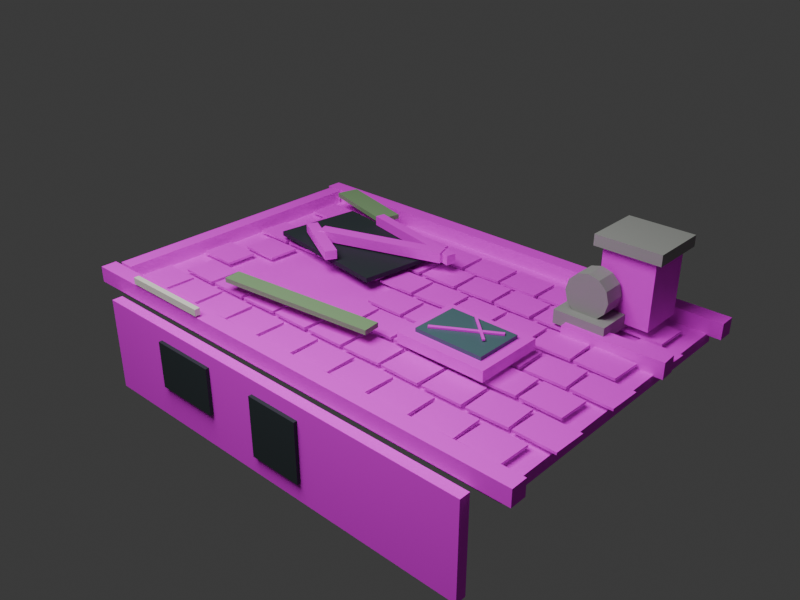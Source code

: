 # Source: flooded_roof_modern_v01.blend  (saved by Blender 5.1.30; exported with 4.5.12 LTS)
import bpy
from mathutils import Matrix  # noqa: F401  (used for matrix-valued properties, if any)

bpy.ops.wm.read_factory_settings(use_empty=True)
scene = bpy.context.scene
scene.name = 'Scene'

# ---- collections
col_collection = bpy.data.collections.new('Collection'); scene.collection.children.link(col_collection)

# ---- images (referenced by path relative to the original .blend; pixels are not part of the script)
import os
ASSET_DIR = os.environ.get("B2B_ASSET_DIR", "")  # directory of the original .blend (textures are referenced by path, not embedded)
HERE = os.path.dirname(os.path.abspath(__file__))  # packed textures are extracted next to this script under _unpacked/

def load_image(name, relpath, width, height, colorspace="sRGB"):
    """Load a texture the original file referenced (path relative to the .blend, or extracted next to this script)."""
    p = next((c for c in (os.path.join(HERE, relpath), os.path.join(ASSET_DIR, relpath)) if relpath and os.path.exists(c)), "")
    if p:
        img = bpy.data.images.load(p, check_existing=True)
        img.name = name
    else:  # same state as the original file: an image datablock whose file is absent (Cycles renders it pink)
        img = bpy.data.images.new(name, width, height)
        img.source = "FILE"
        img.filepath = "//" + (relpath or name)
    img.colorspace_settings.name = colorspace
    return img
img_roof_slate_grime_v01_png = load_image('roof_slate_grime_v01.png', 'roof_slate_grime_v01.png', 1024, 1024, 'sRGB')
img_wet_concrete_grime_v01_png = load_image('wet_concrete_grime_v01.png', 'wet_concrete_grime_v01.png', 1024, 1024, 'sRGB')
img_rusted_pole_grime_v01_png = load_image('rusted_pole_grime_v01.png', 'rusted_pole_grime_v01.png', 1024, 1024, 'sRGB')

# ---- materials (node trees are filled in below, after node groups)
mat_slate_roof_tile_grime = bpy.data.materials.new('slate roof tile grime')
mat_slate_roof_tile_grime.diffuse_color = (0.11, 0.18, 0.2, 1.0)
mat_wet_cracked_concrete = bpy.data.materials.new('wet cracked concrete')
mat_wet_cracked_concrete.diffuse_color = (0.28, 0.34, 0.35, 1.0)
mat_black_roof_void = bpy.data.materials.new('black roof void')
mat_black_roof_void.diffuse_color = (0.02, 0.03, 0.035, 1.0)
mat_rotted_exposed_wood = bpy.data.materials.new('rotted exposed wood')
mat_rotted_exposed_wood.diffuse_color = (0.22, 0.14, 0.09, 1.0)
mat_dark_broken_skylight_glass = bpy.data.materials.new('dark broken skylight glass')
mat_dark_broken_skylight_glass.diffuse_color = (0.08, 0.16, 0.18, 0.72)
mat_wet_oxidized_metal = bpy.data.materials.new('wet oxidized metal')
mat_wet_oxidized_metal.diffuse_color = (0.32, 0.33, 0.31, 1.0)
mat_moss_algae_streaks = bpy.data.materials.new('moss algae streaks')
mat_moss_algae_streaks.diffuse_color = (0.22, 0.37, 0.18, 1.0)
mat_white_mineral_crust = bpy.data.materials.new('white mineral crust')
mat_white_mineral_crust.diffuse_color = (0.78, 0.78, 0.68, 1.0)

# ---- material node trees
mat_slate_roof_tile_grime.use_nodes = True; mat_slate_roof_tile_grime.node_tree.nodes.clear()
_N = mat_slate_roof_tile_grime.node_tree.nodes; _L = mat_slate_roof_tile_grime.node_tree.links
n0 = _N.new('ShaderNodeBsdfPrincipled'); n0.name = 'Principled BSDF'; n0.location = (-200, 100)
n0.inputs[2].default_value = 0.82
n1 = _N.new('ShaderNodeOutputMaterial'); n1.name = 'Material Output'; n1.location = (200, 100)
n2 = _N.new('ShaderNodeTexCoord'); n2.name = 'Texture Coordinate'; n2.location = (0, 0)
n3 = _N.new('ShaderNodeTexImage'); n3.name = 'Image Texture'; n3.location = (0, 0)
n3.image = img_roof_slate_grime_v01_png
_L.new(n0.outputs[0], n1.inputs[0])
_L.new(n2.outputs[0], n3.inputs[0])
_L.new(n3.outputs[0], n0.inputs[0])
n1.is_active_output = True
mat_wet_cracked_concrete.use_nodes = True; mat_wet_cracked_concrete.node_tree.nodes.clear()
_N = mat_wet_cracked_concrete.node_tree.nodes; _L = mat_wet_cracked_concrete.node_tree.links
n0 = _N.new('ShaderNodeBsdfPrincipled'); n0.name = 'Principled BSDF'; n0.location = (-200, 100)
n0.inputs[2].default_value = 0.82
n1 = _N.new('ShaderNodeOutputMaterial'); n1.name = 'Material Output'; n1.location = (200, 100)
n2 = _N.new('ShaderNodeTexCoord'); n2.name = 'Texture Coordinate'; n2.location = (0, 0)
n3 = _N.new('ShaderNodeTexImage'); n3.name = 'Image Texture'; n3.location = (0, 0)
n3.image = img_wet_concrete_grime_v01_png
_L.new(n0.outputs[0], n1.inputs[0])
_L.new(n2.outputs[0], n3.inputs[0])
_L.new(n3.outputs[0], n0.inputs[0])
n1.is_active_output = True
mat_black_roof_void.use_nodes = True; mat_black_roof_void.node_tree.nodes.clear()
_N = mat_black_roof_void.node_tree.nodes; _L = mat_black_roof_void.node_tree.links
n0 = _N.new('ShaderNodeBsdfPrincipled'); n0.name = 'Principled BSDF'; n0.location = (-200, 100)
n0.inputs[0].default_value = (0.02, 0.03, 0.035, 1.0)
n0.inputs[2].default_value = 0.75
n1 = _N.new('ShaderNodeOutputMaterial'); n1.name = 'Material Output'; n1.location = (200, 100)
_L.new(n0.outputs[0], n1.inputs[0])
n1.is_active_output = True
mat_rotted_exposed_wood.use_nodes = True; mat_rotted_exposed_wood.node_tree.nodes.clear()
_N = mat_rotted_exposed_wood.node_tree.nodes; _L = mat_rotted_exposed_wood.node_tree.links
n0 = _N.new('ShaderNodeBsdfPrincipled'); n0.name = 'Principled BSDF'; n0.location = (-200, 100)
n0.inputs[2].default_value = 0.82
n1 = _N.new('ShaderNodeOutputMaterial'); n1.name = 'Material Output'; n1.location = (200, 100)
n2 = _N.new('ShaderNodeTexCoord'); n2.name = 'Texture Coordinate'; n2.location = (0, 0)
n3 = _N.new('ShaderNodeTexImage'); n3.name = 'Image Texture'; n3.location = (0, 0)
n3.image = img_rusted_pole_grime_v01_png
_L.new(n0.outputs[0], n1.inputs[0])
_L.new(n2.outputs[0], n3.inputs[0])
_L.new(n3.outputs[0], n0.inputs[0])
n1.is_active_output = True
mat_dark_broken_skylight_glass.use_nodes = True; mat_dark_broken_skylight_glass.node_tree.nodes.clear()
_N = mat_dark_broken_skylight_glass.node_tree.nodes; _L = mat_dark_broken_skylight_glass.node_tree.links
n0 = _N.new('ShaderNodeBsdfPrincipled'); n0.name = 'Principled BSDF'; n0.location = (-200, 100)
n0.inputs[0].default_value = (0.08, 0.16, 0.18, 0.72)
n0.inputs[2].default_value = 0.35
n1 = _N.new('ShaderNodeOutputMaterial'); n1.name = 'Material Output'; n1.location = (200, 100)
_L.new(n0.outputs[0], n1.inputs[0])
n1.is_active_output = True
mat_wet_oxidized_metal.use_nodes = True; mat_wet_oxidized_metal.node_tree.nodes.clear()
_N = mat_wet_oxidized_metal.node_tree.nodes; _L = mat_wet_oxidized_metal.node_tree.links
n0 = _N.new('ShaderNodeBsdfPrincipled'); n0.name = 'Principled BSDF'; n0.location = (-200, 100)
n0.inputs[0].default_value = (0.32, 0.33, 0.31, 1.0)
n0.inputs[2].default_value = 0.75
n1 = _N.new('ShaderNodeOutputMaterial'); n1.name = 'Material Output'; n1.location = (200, 100)
_L.new(n0.outputs[0], n1.inputs[0])
n1.is_active_output = True
mat_moss_algae_streaks.use_nodes = True; mat_moss_algae_streaks.node_tree.nodes.clear()
_N = mat_moss_algae_streaks.node_tree.nodes; _L = mat_moss_algae_streaks.node_tree.links
n0 = _N.new('ShaderNodeBsdfPrincipled'); n0.name = 'Principled BSDF'; n0.location = (-200, 100)
n0.inputs[0].default_value = (0.22, 0.37, 0.18, 1.0)
n0.inputs[2].default_value = 0.75
n1 = _N.new('ShaderNodeOutputMaterial'); n1.name = 'Material Output'; n1.location = (200, 100)
_L.new(n0.outputs[0], n1.inputs[0])
n1.is_active_output = True
mat_white_mineral_crust.use_nodes = True; mat_white_mineral_crust.node_tree.nodes.clear()
_N = mat_white_mineral_crust.node_tree.nodes; _L = mat_white_mineral_crust.node_tree.links
n0 = _N.new('ShaderNodeBsdfPrincipled'); n0.name = 'Principled BSDF'; n0.location = (-200, 100)
n0.inputs[0].default_value = (0.78, 0.78, 0.68, 1.0)
n0.inputs[2].default_value = 0.75
n1 = _N.new('ShaderNodeOutputMaterial'); n1.name = 'Material Output'; n1.location = (200, 100)
_L.new(n0.outputs[0], n1.inputs[0])
n1.is_active_output = True

# ---- world
world_world = bpy.data.worlds.new('World'); scene.world = world_world
world_world.use_nodes = True; world_world.node_tree.nodes.clear()
_N = world_world.node_tree.nodes; _L = world_world.node_tree.links
n0 = _N.new('ShaderNodeOutputWorld'); n0.name = 'World Output'; n0.location = (200, 100)
n1 = _N.new('ShaderNodeBackground'); n1.name = 'Background'; n1.location = (-200, 100)
n1.inputs[0].default_value = (0.05088, 0.05088, 0.05088, 1.0)
_L.new(n1.outputs[0], n0.inputs[0])
n0.is_active_output = True
world_world.color = (0.05088, 0.05088, 0.05088)
world_world.sun_shadow_jitter_overblur = 0.0

# ---- cameras
cam_camera_001 = bpy.data.cameras.new('Camera.001')
cam_camera_001.lens = 42.0

# ---- lights
light_area = bpy.data.lights.new('Area', 'AREA')
light_area.energy = 450.0
light_area.size = 4.0
light_area.size_y = 1.0

# ---- meshes
me_cube_001 = bpy.data.meshes.new('Cube.001')
me_cube_001.from_pydata([(-1.75, -1.125, -0.04), (-1.75, -1.125, 0.04), (-1.75, 1.125, -0.04), (-1.75, 1.125, 0.04), (1.75, -1.125, -0.04), (1.75, -1.125, 0.04), (1.75, 1.125, -0.04), (1.75, 1.125, 0.04)], [], [(0, 1, 3, 2), (2, 3, 7, 6), (6, 7, 5, 4), (4, 5, 1, 0), (2, 6, 4, 0), (7, 3, 1, 5)])
_uv = me_cube_001.uv_layers.new(name='UVMap')
_uv.uv.foreach_set('vector', [0.375, 0.0, 0.625, 0.0, 0.625, 0.25, 0.375, 0.25, 0.375, 0.25, 0.625, 0.25, 0.625, 0.5, 0.375, 0.5, 0.375, 0.5, 0.625, 0.5, 0.625, 0.75, 0.375, 0.75, 0.375, 0.75, 0.625, 0.75, 0.625, 1.0, 0.375, 1.0, 0.125, 0.5, 0.375, 0.5, 0.375, 0.75, 0.125, 0.75, 0.625, 0.5, 0.875, 0.5, 0.875, 0.75, 0.625, 0.75])
me_cube_001.materials.append(mat_slate_roof_tile_grime)
me_cube_001.update()
me_cube_002 = bpy.data.meshes.new('Cube.002')
me_cube_002.from_pydata([(-0.15, -0.12, -0.009), (-0.15, -0.12, 0.009), (-0.15, 0.12, -0.009), (-0.15, 0.12, 0.009), (0.15, -0.12, -0.009), (0.15, -0.12, 0.009), (0.15, 0.12, -0.009), (0.15, 0.12, 0.009)], [], [(0, 1, 3, 2), (2, 3, 7, 6), (6, 7, 5, 4), (4, 5, 1, 0), (2, 6, 4, 0), (7, 3, 1, 5)])
_uv = me_cube_002.uv_layers.new(name='UVMap')
_uv.uv.foreach_set('vector', [0.375, 0.0, 0.625, 0.0, 0.625, 0.25, 0.375, 0.25, 0.375, 0.25, 0.625, 0.25, 0.625, 0.5, 0.375, 0.5, 0.375, 0.5, 0.625, 0.5, 0.625, 0.75, 0.375, 0.75, 0.375, 0.75, 0.625, 0.75, 0.625, 1.0, 0.375, 1.0, 0.125, 0.5, 0.375, 0.5, 0.375, 0.75, 0.125, 0.75, 0.625, 0.5, 0.875, 0.5, 0.875, 0.75, 0.625, 0.75])
me_cube_002.materials.append(mat_slate_roof_tile_grime)
me_cube_002.update()
me_cube_003 = bpy.data.meshes.new('Cube.003')
me_cube_003.from_pydata([(-0.15, -0.12, -0.009), (-0.15, -0.12, 0.009), (-0.15, 0.12, -0.009), (-0.15, 0.12, 0.009), (0.15, -0.12, -0.009), (0.15, -0.12, 0.009), (0.15, 0.12, -0.009), (0.15, 0.12, 0.009)], [], [(0, 1, 3, 2), (2, 3, 7, 6), (6, 7, 5, 4), (4, 5, 1, 0), (2, 6, 4, 0), (7, 3, 1, 5)])
_uv = me_cube_003.uv_layers.new(name='UVMap')
_uv.uv.foreach_set('vector', [0.375, 0.0, 0.625, 0.0, 0.625, 0.25, 0.375, 0.25, 0.375, 0.25, 0.625, 0.25, 0.625, 0.5, 0.375, 0.5, 0.375, 0.5, 0.625, 0.5, 0.625, 0.75, 0.375, 0.75, 0.375, 0.75, 0.625, 0.75, 0.625, 1.0, 0.375, 1.0, 0.125, 0.5, 0.375, 0.5, 0.375, 0.75, 0.125, 0.75, 0.625, 0.5, 0.875, 0.5, 0.875, 0.75, 0.625, 0.75])
me_cube_003.materials.append(mat_slate_roof_tile_grime)
me_cube_003.update()
me_cube_004 = bpy.data.meshes.new('Cube.004')
me_cube_004.from_pydata([(-0.15, -0.12, -0.009), (-0.15, -0.12, 0.009), (-0.15, 0.12, -0.009), (-0.15, 0.12, 0.009), (0.15, -0.12, -0.009), (0.15, -0.12, 0.009), (0.15, 0.12, -0.009), (0.15, 0.12, 0.009)], [], [(0, 1, 3, 2), (2, 3, 7, 6), (6, 7, 5, 4), (4, 5, 1, 0), (2, 6, 4, 0), (7, 3, 1, 5)])
_uv = me_cube_004.uv_layers.new(name='UVMap')
_uv.uv.foreach_set('vector', [0.375, 0.0, 0.625, 0.0, 0.625, 0.25, 0.375, 0.25, 0.375, 0.25, 0.625, 0.25, 0.625, 0.5, 0.375, 0.5, 0.375, 0.5, 0.625, 0.5, 0.625, 0.75, 0.375, 0.75, 0.375, 0.75, 0.625, 0.75, 0.625, 1.0, 0.375, 1.0, 0.125, 0.5, 0.375, 0.5, 0.375, 0.75, 0.125, 0.75, 0.625, 0.5, 0.875, 0.5, 0.875, 0.75, 0.625, 0.75])
me_cube_004.materials.append(mat_slate_roof_tile_grime)
me_cube_004.update()
me_cube_005 = bpy.data.meshes.new('Cube.005')
me_cube_005.from_pydata([(-0.15, -0.12, -0.009), (-0.15, -0.12, 0.009), (-0.15, 0.12, -0.009), (-0.15, 0.12, 0.009), (0.15, -0.12, -0.009), (0.15, -0.12, 0.009), (0.15, 0.12, -0.009), (0.15, 0.12, 0.009)], [], [(0, 1, 3, 2), (2, 3, 7, 6), (6, 7, 5, 4), (4, 5, 1, 0), (2, 6, 4, 0), (7, 3, 1, 5)])
_uv = me_cube_005.uv_layers.new(name='UVMap')
_uv.uv.foreach_set('vector', [0.375, 0.0, 0.625, 0.0, 0.625, 0.25, 0.375, 0.25, 0.375, 0.25, 0.625, 0.25, 0.625, 0.5, 0.375, 0.5, 0.375, 0.5, 0.625, 0.5, 0.625, 0.75, 0.375, 0.75, 0.375, 0.75, 0.625, 0.75, 0.625, 1.0, 0.375, 1.0, 0.125, 0.5, 0.375, 0.5, 0.375, 0.75, 0.125, 0.75, 0.625, 0.5, 0.875, 0.5, 0.875, 0.75, 0.625, 0.75])
me_cube_005.materials.append(mat_slate_roof_tile_grime)
me_cube_005.update()
me_cube_006 = bpy.data.meshes.new('Cube.006')
me_cube_006.from_pydata([(-0.15, -0.12, -0.009), (-0.15, -0.12, 0.009), (-0.15, 0.12, -0.009), (-0.15, 0.12, 0.009), (0.15, -0.12, -0.009), (0.15, -0.12, 0.009), (0.15, 0.12, -0.009), (0.15, 0.12, 0.009)], [], [(0, 1, 3, 2), (2, 3, 7, 6), (6, 7, 5, 4), (4, 5, 1, 0), (2, 6, 4, 0), (7, 3, 1, 5)])
_uv = me_cube_006.uv_layers.new(name='UVMap')
_uv.uv.foreach_set('vector', [0.375, 0.0, 0.625, 0.0, 0.625, 0.25, 0.375, 0.25, 0.375, 0.25, 0.625, 0.25, 0.625, 0.5, 0.375, 0.5, 0.375, 0.5, 0.625, 0.5, 0.625, 0.75, 0.375, 0.75, 0.375, 0.75, 0.625, 0.75, 0.625, 1.0, 0.375, 1.0, 0.125, 0.5, 0.375, 0.5, 0.375, 0.75, 0.125, 0.75, 0.625, 0.5, 0.875, 0.5, 0.875, 0.75, 0.625, 0.75])
me_cube_006.materials.append(mat_slate_roof_tile_grime)
me_cube_006.update()
me_cube_007 = bpy.data.meshes.new('Cube.007')
me_cube_007.from_pydata([(-0.15, -0.12, -0.009), (-0.15, -0.12, 0.009), (-0.15, 0.12, -0.009), (-0.15, 0.12, 0.009), (0.15, -0.12, -0.009), (0.15, -0.12, 0.009), (0.15, 0.12, -0.009), (0.15, 0.12, 0.009)], [], [(0, 1, 3, 2), (2, 3, 7, 6), (6, 7, 5, 4), (4, 5, 1, 0), (2, 6, 4, 0), (7, 3, 1, 5)])
_uv = me_cube_007.uv_layers.new(name='UVMap')
_uv.uv.foreach_set('vector', [0.375, 0.0, 0.625, 0.0, 0.625, 0.25, 0.375, 0.25, 0.375, 0.25, 0.625, 0.25, 0.625, 0.5, 0.375, 0.5, 0.375, 0.5, 0.625, 0.5, 0.625, 0.75, 0.375, 0.75, 0.375, 0.75, 0.625, 0.75, 0.625, 1.0, 0.375, 1.0, 0.125, 0.5, 0.375, 0.5, 0.375, 0.75, 0.125, 0.75, 0.625, 0.5, 0.875, 0.5, 0.875, 0.75, 0.625, 0.75])
me_cube_007.materials.append(mat_slate_roof_tile_grime)
me_cube_007.update()
me_cube_008 = bpy.data.meshes.new('Cube.008')
me_cube_008.from_pydata([(-0.15, -0.12, -0.009), (-0.15, -0.12, 0.009), (-0.15, 0.12, -0.009), (-0.15, 0.12, 0.009), (0.15, -0.12, -0.009), (0.15, -0.12, 0.009), (0.15, 0.12, -0.009), (0.15, 0.12, 0.009)], [], [(0, 1, 3, 2), (2, 3, 7, 6), (6, 7, 5, 4), (4, 5, 1, 0), (2, 6, 4, 0), (7, 3, 1, 5)])
_uv = me_cube_008.uv_layers.new(name='UVMap')
_uv.uv.foreach_set('vector', [0.375, 0.0, 0.625, 0.0, 0.625, 0.25, 0.375, 0.25, 0.375, 0.25, 0.625, 0.25, 0.625, 0.5, 0.375, 0.5, 0.375, 0.5, 0.625, 0.5, 0.625, 0.75, 0.375, 0.75, 0.375, 0.75, 0.625, 0.75, 0.625, 1.0, 0.375, 1.0, 0.125, 0.5, 0.375, 0.5, 0.375, 0.75, 0.125, 0.75, 0.625, 0.5, 0.875, 0.5, 0.875, 0.75, 0.625, 0.75])
me_cube_008.materials.append(mat_slate_roof_tile_grime)
me_cube_008.update()
me_cube_009 = bpy.data.meshes.new('Cube.009')
me_cube_009.from_pydata([(-0.15, -0.12, -0.009), (-0.15, -0.12, 0.009), (-0.15, 0.12, -0.009), (-0.15, 0.12, 0.009), (0.15, -0.12, -0.009), (0.15, -0.12, 0.009), (0.15, 0.12, -0.009), (0.15, 0.12, 0.009)], [], [(0, 1, 3, 2), (2, 3, 7, 6), (6, 7, 5, 4), (4, 5, 1, 0), (2, 6, 4, 0), (7, 3, 1, 5)])
_uv = me_cube_009.uv_layers.new(name='UVMap')
_uv.uv.foreach_set('vector', [0.375, 0.0, 0.625, 0.0, 0.625, 0.25, 0.375, 0.25, 0.375, 0.25, 0.625, 0.25, 0.625, 0.5, 0.375, 0.5, 0.375, 0.5, 0.625, 0.5, 0.625, 0.75, 0.375, 0.75, 0.375, 0.75, 0.625, 0.75, 0.625, 1.0, 0.375, 1.0, 0.125, 0.5, 0.375, 0.5, 0.375, 0.75, 0.125, 0.75, 0.625, 0.5, 0.875, 0.5, 0.875, 0.75, 0.625, 0.75])
me_cube_009.materials.append(mat_slate_roof_tile_grime)
me_cube_009.update()
me_cube_010 = bpy.data.meshes.new('Cube.010')
me_cube_010.from_pydata([(-0.15, -0.12, -0.009), (-0.15, -0.12, 0.009), (-0.15, 0.12, -0.009), (-0.15, 0.12, 0.009), (0.15, -0.12, -0.009), (0.15, -0.12, 0.009), (0.15, 0.12, -0.009), (0.15, 0.12, 0.009)], [], [(0, 1, 3, 2), (2, 3, 7, 6), (6, 7, 5, 4), (4, 5, 1, 0), (2, 6, 4, 0), (7, 3, 1, 5)])
_uv = me_cube_010.uv_layers.new(name='UVMap')
_uv.uv.foreach_set('vector', [0.375, 0.0, 0.625, 0.0, 0.625, 0.25, 0.375, 0.25, 0.375, 0.25, 0.625, 0.25, 0.625, 0.5, 0.375, 0.5, 0.375, 0.5, 0.625, 0.5, 0.625, 0.75, 0.375, 0.75, 0.375, 0.75, 0.625, 0.75, 0.625, 1.0, 0.375, 1.0, 0.125, 0.5, 0.375, 0.5, 0.375, 0.75, 0.125, 0.75, 0.625, 0.5, 0.875, 0.5, 0.875, 0.75, 0.625, 0.75])
me_cube_010.materials.append(mat_slate_roof_tile_grime)
me_cube_010.update()
me_cube_011 = bpy.data.meshes.new('Cube.011')
me_cube_011.from_pydata([(-0.15, -0.12, -0.009), (-0.15, -0.12, 0.009), (-0.15, 0.12, -0.009), (-0.15, 0.12, 0.009), (0.15, -0.12, -0.009), (0.15, -0.12, 0.009), (0.15, 0.12, -0.009), (0.15, 0.12, 0.009)], [], [(0, 1, 3, 2), (2, 3, 7, 6), (6, 7, 5, 4), (4, 5, 1, 0), (2, 6, 4, 0), (7, 3, 1, 5)])
_uv = me_cube_011.uv_layers.new(name='UVMap')
_uv.uv.foreach_set('vector', [0.375, 0.0, 0.625, 0.0, 0.625, 0.25, 0.375, 0.25, 0.375, 0.25, 0.625, 0.25, 0.625, 0.5, 0.375, 0.5, 0.375, 0.5, 0.625, 0.5, 0.625, 0.75, 0.375, 0.75, 0.375, 0.75, 0.625, 0.75, 0.625, 1.0, 0.375, 1.0, 0.125, 0.5, 0.375, 0.5, 0.375, 0.75, 0.125, 0.75, 0.625, 0.5, 0.875, 0.5, 0.875, 0.75, 0.625, 0.75])
me_cube_011.materials.append(mat_slate_roof_tile_grime)
me_cube_011.update()
me_cube_012 = bpy.data.meshes.new('Cube.012')
me_cube_012.from_pydata([(-0.15, -0.12, -0.009), (-0.15, -0.12, 0.009), (-0.15, 0.12, -0.009), (-0.15, 0.12, 0.009), (0.15, -0.12, -0.009), (0.15, -0.12, 0.009), (0.15, 0.12, -0.009), (0.15, 0.12, 0.009)], [], [(0, 1, 3, 2), (2, 3, 7, 6), (6, 7, 5, 4), (4, 5, 1, 0), (2, 6, 4, 0), (7, 3, 1, 5)])
_uv = me_cube_012.uv_layers.new(name='UVMap')
_uv.uv.foreach_set('vector', [0.375, 0.0, 0.625, 0.0, 0.625, 0.25, 0.375, 0.25, 0.375, 0.25, 0.625, 0.25, 0.625, 0.5, 0.375, 0.5, 0.375, 0.5, 0.625, 0.5, 0.625, 0.75, 0.375, 0.75, 0.375, 0.75, 0.625, 0.75, 0.625, 1.0, 0.375, 1.0, 0.125, 0.5, 0.375, 0.5, 0.375, 0.75, 0.125, 0.75, 0.625, 0.5, 0.875, 0.5, 0.875, 0.75, 0.625, 0.75])
me_cube_012.materials.append(mat_slate_roof_tile_grime)
me_cube_012.update()
me_cube_013 = bpy.data.meshes.new('Cube.013')
me_cube_013.from_pydata([(-0.15, -0.12, -0.009), (-0.15, -0.12, 0.009), (-0.15, 0.12, -0.009), (-0.15, 0.12, 0.009), (0.15, -0.12, -0.009), (0.15, -0.12, 0.009), (0.15, 0.12, -0.009), (0.15, 0.12, 0.009)], [], [(0, 1, 3, 2), (2, 3, 7, 6), (6, 7, 5, 4), (4, 5, 1, 0), (2, 6, 4, 0), (7, 3, 1, 5)])
_uv = me_cube_013.uv_layers.new(name='UVMap')
_uv.uv.foreach_set('vector', [0.375, 0.0, 0.625, 0.0, 0.625, 0.25, 0.375, 0.25, 0.375, 0.25, 0.625, 0.25, 0.625, 0.5, 0.375, 0.5, 0.375, 0.5, 0.625, 0.5, 0.625, 0.75, 0.375, 0.75, 0.375, 0.75, 0.625, 0.75, 0.625, 1.0, 0.375, 1.0, 0.125, 0.5, 0.375, 0.5, 0.375, 0.75, 0.125, 0.75, 0.625, 0.5, 0.875, 0.5, 0.875, 0.75, 0.625, 0.75])
me_cube_013.materials.append(mat_slate_roof_tile_grime)
me_cube_013.update()
me_cube_014 = bpy.data.meshes.new('Cube.014')
me_cube_014.from_pydata([(-0.15, -0.12, -0.009), (-0.15, -0.12, 0.009), (-0.15, 0.12, -0.009), (-0.15, 0.12, 0.009), (0.15, -0.12, -0.009), (0.15, -0.12, 0.009), (0.15, 0.12, -0.009), (0.15, 0.12, 0.009)], [], [(0, 1, 3, 2), (2, 3, 7, 6), (6, 7, 5, 4), (4, 5, 1, 0), (2, 6, 4, 0), (7, 3, 1, 5)])
_uv = me_cube_014.uv_layers.new(name='UVMap')
_uv.uv.foreach_set('vector', [0.375, 0.0, 0.625, 0.0, 0.625, 0.25, 0.375, 0.25, 0.375, 0.25, 0.625, 0.25, 0.625, 0.5, 0.375, 0.5, 0.375, 0.5, 0.625, 0.5, 0.625, 0.75, 0.375, 0.75, 0.375, 0.75, 0.625, 0.75, 0.625, 1.0, 0.375, 1.0, 0.125, 0.5, 0.375, 0.5, 0.375, 0.75, 0.125, 0.75, 0.625, 0.5, 0.875, 0.5, 0.875, 0.75, 0.625, 0.75])
me_cube_014.materials.append(mat_slate_roof_tile_grime)
me_cube_014.update()
me_cube_015 = bpy.data.meshes.new('Cube.015')
me_cube_015.from_pydata([(-0.15, -0.12, -0.009), (-0.15, -0.12, 0.009), (-0.15, 0.12, -0.009), (-0.15, 0.12, 0.009), (0.15, -0.12, -0.009), (0.15, -0.12, 0.009), (0.15, 0.12, -0.009), (0.15, 0.12, 0.009)], [], [(0, 1, 3, 2), (2, 3, 7, 6), (6, 7, 5, 4), (4, 5, 1, 0), (2, 6, 4, 0), (7, 3, 1, 5)])
_uv = me_cube_015.uv_layers.new(name='UVMap')
_uv.uv.foreach_set('vector', [0.375, 0.0, 0.625, 0.0, 0.625, 0.25, 0.375, 0.25, 0.375, 0.25, 0.625, 0.25, 0.625, 0.5, 0.375, 0.5, 0.375, 0.5, 0.625, 0.5, 0.625, 0.75, 0.375, 0.75, 0.375, 0.75, 0.625, 0.75, 0.625, 1.0, 0.375, 1.0, 0.125, 0.5, 0.375, 0.5, 0.375, 0.75, 0.125, 0.75, 0.625, 0.5, 0.875, 0.5, 0.875, 0.75, 0.625, 0.75])
me_cube_015.materials.append(mat_slate_roof_tile_grime)
me_cube_015.update()
me_cube_016 = bpy.data.meshes.new('Cube.016')
me_cube_016.from_pydata([(-0.15, -0.12, -0.009), (-0.15, -0.12, 0.009), (-0.15, 0.12, -0.009), (-0.15, 0.12, 0.009), (0.15, -0.12, -0.009), (0.15, -0.12, 0.009), (0.15, 0.12, -0.009), (0.15, 0.12, 0.009)], [], [(0, 1, 3, 2), (2, 3, 7, 6), (6, 7, 5, 4), (4, 5, 1, 0), (2, 6, 4, 0), (7, 3, 1, 5)])
_uv = me_cube_016.uv_layers.new(name='UVMap')
_uv.uv.foreach_set('vector', [0.375, 0.0, 0.625, 0.0, 0.625, 0.25, 0.375, 0.25, 0.375, 0.25, 0.625, 0.25, 0.625, 0.5, 0.375, 0.5, 0.375, 0.5, 0.625, 0.5, 0.625, 0.75, 0.375, 0.75, 0.375, 0.75, 0.625, 0.75, 0.625, 1.0, 0.375, 1.0, 0.125, 0.5, 0.375, 0.5, 0.375, 0.75, 0.125, 0.75, 0.625, 0.5, 0.875, 0.5, 0.875, 0.75, 0.625, 0.75])
me_cube_016.materials.append(mat_slate_roof_tile_grime)
me_cube_016.update()
me_cube_017 = bpy.data.meshes.new('Cube.017')
me_cube_017.from_pydata([(-0.15, -0.12, -0.009), (-0.15, -0.12, 0.009), (-0.15, 0.12, -0.009), (-0.15, 0.12, 0.009), (0.15, -0.12, -0.009), (0.15, -0.12, 0.009), (0.15, 0.12, -0.009), (0.15, 0.12, 0.009)], [], [(0, 1, 3, 2), (2, 3, 7, 6), (6, 7, 5, 4), (4, 5, 1, 0), (2, 6, 4, 0), (7, 3, 1, 5)])
_uv = me_cube_017.uv_layers.new(name='UVMap')
_uv.uv.foreach_set('vector', [0.375, 0.0, 0.625, 0.0, 0.625, 0.25, 0.375, 0.25, 0.375, 0.25, 0.625, 0.25, 0.625, 0.5, 0.375, 0.5, 0.375, 0.5, 0.625, 0.5, 0.625, 0.75, 0.375, 0.75, 0.375, 0.75, 0.625, 0.75, 0.625, 1.0, 0.375, 1.0, 0.125, 0.5, 0.375, 0.5, 0.375, 0.75, 0.125, 0.75, 0.625, 0.5, 0.875, 0.5, 0.875, 0.75, 0.625, 0.75])
me_cube_017.materials.append(mat_slate_roof_tile_grime)
me_cube_017.update()
me_cube_018 = bpy.data.meshes.new('Cube.018')
me_cube_018.from_pydata([(-0.15, -0.12, -0.009), (-0.15, -0.12, 0.009), (-0.15, 0.12, -0.009), (-0.15, 0.12, 0.009), (0.15, -0.12, -0.009), (0.15, -0.12, 0.009), (0.15, 0.12, -0.009), (0.15, 0.12, 0.009)], [], [(0, 1, 3, 2), (2, 3, 7, 6), (6, 7, 5, 4), (4, 5, 1, 0), (2, 6, 4, 0), (7, 3, 1, 5)])
_uv = me_cube_018.uv_layers.new(name='UVMap')
_uv.uv.foreach_set('vector', [0.375, 0.0, 0.625, 0.0, 0.625, 0.25, 0.375, 0.25, 0.375, 0.25, 0.625, 0.25, 0.625, 0.5, 0.375, 0.5, 0.375, 0.5, 0.625, 0.5, 0.625, 0.75, 0.375, 0.75, 0.375, 0.75, 0.625, 0.75, 0.625, 1.0, 0.375, 1.0, 0.125, 0.5, 0.375, 0.5, 0.375, 0.75, 0.125, 0.75, 0.625, 0.5, 0.875, 0.5, 0.875, 0.75, 0.625, 0.75])
me_cube_018.materials.append(mat_slate_roof_tile_grime)
me_cube_018.update()
me_cube_019 = bpy.data.meshes.new('Cube.019')
me_cube_019.from_pydata([(-0.15, -0.12, -0.009), (-0.15, -0.12, 0.009), (-0.15, 0.12, -0.009), (-0.15, 0.12, 0.009), (0.15, -0.12, -0.009), (0.15, -0.12, 0.009), (0.15, 0.12, -0.009), (0.15, 0.12, 0.009)], [], [(0, 1, 3, 2), (2, 3, 7, 6), (6, 7, 5, 4), (4, 5, 1, 0), (2, 6, 4, 0), (7, 3, 1, 5)])
_uv = me_cube_019.uv_layers.new(name='UVMap')
_uv.uv.foreach_set('vector', [0.375, 0.0, 0.625, 0.0, 0.625, 0.25, 0.375, 0.25, 0.375, 0.25, 0.625, 0.25, 0.625, 0.5, 0.375, 0.5, 0.375, 0.5, 0.625, 0.5, 0.625, 0.75, 0.375, 0.75, 0.375, 0.75, 0.625, 0.75, 0.625, 1.0, 0.375, 1.0, 0.125, 0.5, 0.375, 0.5, 0.375, 0.75, 0.125, 0.75, 0.625, 0.5, 0.875, 0.5, 0.875, 0.75, 0.625, 0.75])
me_cube_019.materials.append(mat_slate_roof_tile_grime)
me_cube_019.update()
me_cube_020 = bpy.data.meshes.new('Cube.020')
me_cube_020.from_pydata([(-0.15, -0.12, -0.009), (-0.15, -0.12, 0.009), (-0.15, 0.12, -0.009), (-0.15, 0.12, 0.009), (0.15, -0.12, -0.009), (0.15, -0.12, 0.009), (0.15, 0.12, -0.009), (0.15, 0.12, 0.009)], [], [(0, 1, 3, 2), (2, 3, 7, 6), (6, 7, 5, 4), (4, 5, 1, 0), (2, 6, 4, 0), (7, 3, 1, 5)])
_uv = me_cube_020.uv_layers.new(name='UVMap')
_uv.uv.foreach_set('vector', [0.375, 0.0, 0.625, 0.0, 0.625, 0.25, 0.375, 0.25, 0.375, 0.25, 0.625, 0.25, 0.625, 0.5, 0.375, 0.5, 0.375, 0.5, 0.625, 0.5, 0.625, 0.75, 0.375, 0.75, 0.375, 0.75, 0.625, 0.75, 0.625, 1.0, 0.375, 1.0, 0.125, 0.5, 0.375, 0.5, 0.375, 0.75, 0.125, 0.75, 0.625, 0.5, 0.875, 0.5, 0.875, 0.75, 0.625, 0.75])
me_cube_020.materials.append(mat_slate_roof_tile_grime)
me_cube_020.update()
me_cube_021 = bpy.data.meshes.new('Cube.021')
me_cube_021.from_pydata([(-0.15, -0.12, -0.009), (-0.15, -0.12, 0.009), (-0.15, 0.12, -0.009), (-0.15, 0.12, 0.009), (0.15, -0.12, -0.009), (0.15, -0.12, 0.009), (0.15, 0.12, -0.009), (0.15, 0.12, 0.009)], [], [(0, 1, 3, 2), (2, 3, 7, 6), (6, 7, 5, 4), (4, 5, 1, 0), (2, 6, 4, 0), (7, 3, 1, 5)])
_uv = me_cube_021.uv_layers.new(name='UVMap')
_uv.uv.foreach_set('vector', [0.375, 0.0, 0.625, 0.0, 0.625, 0.25, 0.375, 0.25, 0.375, 0.25, 0.625, 0.25, 0.625, 0.5, 0.375, 0.5, 0.375, 0.5, 0.625, 0.5, 0.625, 0.75, 0.375, 0.75, 0.375, 0.75, 0.625, 0.75, 0.625, 1.0, 0.375, 1.0, 0.125, 0.5, 0.375, 0.5, 0.375, 0.75, 0.125, 0.75, 0.625, 0.5, 0.875, 0.5, 0.875, 0.75, 0.625, 0.75])
me_cube_021.materials.append(mat_slate_roof_tile_grime)
me_cube_021.update()
me_cube_022 = bpy.data.meshes.new('Cube.022')
me_cube_022.from_pydata([(-0.15, -0.12, -0.009), (-0.15, -0.12, 0.009), (-0.15, 0.12, -0.009), (-0.15, 0.12, 0.009), (0.15, -0.12, -0.009), (0.15, -0.12, 0.009), (0.15, 0.12, -0.009), (0.15, 0.12, 0.009)], [], [(0, 1, 3, 2), (2, 3, 7, 6), (6, 7, 5, 4), (4, 5, 1, 0), (2, 6, 4, 0), (7, 3, 1, 5)])
_uv = me_cube_022.uv_layers.new(name='UVMap')
_uv.uv.foreach_set('vector', [0.375, 0.0, 0.625, 0.0, 0.625, 0.25, 0.375, 0.25, 0.375, 0.25, 0.625, 0.25, 0.625, 0.5, 0.375, 0.5, 0.375, 0.5, 0.625, 0.5, 0.625, 0.75, 0.375, 0.75, 0.375, 0.75, 0.625, 0.75, 0.625, 1.0, 0.375, 1.0, 0.125, 0.5, 0.375, 0.5, 0.375, 0.75, 0.125, 0.75, 0.625, 0.5, 0.875, 0.5, 0.875, 0.75, 0.625, 0.75])
me_cube_022.materials.append(mat_slate_roof_tile_grime)
me_cube_022.update()
me_cube_023 = bpy.data.meshes.new('Cube.023')
me_cube_023.from_pydata([(-0.15, -0.12, -0.009), (-0.15, -0.12, 0.009), (-0.15, 0.12, -0.009), (-0.15, 0.12, 0.009), (0.15, -0.12, -0.009), (0.15, -0.12, 0.009), (0.15, 0.12, -0.009), (0.15, 0.12, 0.009)], [], [(0, 1, 3, 2), (2, 3, 7, 6), (6, 7, 5, 4), (4, 5, 1, 0), (2, 6, 4, 0), (7, 3, 1, 5)])
_uv = me_cube_023.uv_layers.new(name='UVMap')
_uv.uv.foreach_set('vector', [0.375, 0.0, 0.625, 0.0, 0.625, 0.25, 0.375, 0.25, 0.375, 0.25, 0.625, 0.25, 0.625, 0.5, 0.375, 0.5, 0.375, 0.5, 0.625, 0.5, 0.625, 0.75, 0.375, 0.75, 0.375, 0.75, 0.625, 0.75, 0.625, 1.0, 0.375, 1.0, 0.125, 0.5, 0.375, 0.5, 0.375, 0.75, 0.125, 0.75, 0.625, 0.5, 0.875, 0.5, 0.875, 0.75, 0.625, 0.75])
me_cube_023.materials.append(mat_slate_roof_tile_grime)
me_cube_023.update()
me_cube_024 = bpy.data.meshes.new('Cube.024')
me_cube_024.from_pydata([(-0.15, -0.12, -0.009), (-0.15, -0.12, 0.009), (-0.15, 0.12, -0.009), (-0.15, 0.12, 0.009), (0.15, -0.12, -0.009), (0.15, -0.12, 0.009), (0.15, 0.12, -0.009), (0.15, 0.12, 0.009)], [], [(0, 1, 3, 2), (2, 3, 7, 6), (6, 7, 5, 4), (4, 5, 1, 0), (2, 6, 4, 0), (7, 3, 1, 5)])
_uv = me_cube_024.uv_layers.new(name='UVMap')
_uv.uv.foreach_set('vector', [0.375, 0.0, 0.625, 0.0, 0.625, 0.25, 0.375, 0.25, 0.375, 0.25, 0.625, 0.25, 0.625, 0.5, 0.375, 0.5, 0.375, 0.5, 0.625, 0.5, 0.625, 0.75, 0.375, 0.75, 0.375, 0.75, 0.625, 0.75, 0.625, 1.0, 0.375, 1.0, 0.125, 0.5, 0.375, 0.5, 0.375, 0.75, 0.125, 0.75, 0.625, 0.5, 0.875, 0.5, 0.875, 0.75, 0.625, 0.75])
me_cube_024.materials.append(mat_slate_roof_tile_grime)
me_cube_024.update()
me_cube_025 = bpy.data.meshes.new('Cube.025')
me_cube_025.from_pydata([(-0.15, -0.12, -0.009), (-0.15, -0.12, 0.009), (-0.15, 0.12, -0.009), (-0.15, 0.12, 0.009), (0.15, -0.12, -0.009), (0.15, -0.12, 0.009), (0.15, 0.12, -0.009), (0.15, 0.12, 0.009)], [], [(0, 1, 3, 2), (2, 3, 7, 6), (6, 7, 5, 4), (4, 5, 1, 0), (2, 6, 4, 0), (7, 3, 1, 5)])
_uv = me_cube_025.uv_layers.new(name='UVMap')
_uv.uv.foreach_set('vector', [0.375, 0.0, 0.625, 0.0, 0.625, 0.25, 0.375, 0.25, 0.375, 0.25, 0.625, 0.25, 0.625, 0.5, 0.375, 0.5, 0.375, 0.5, 0.625, 0.5, 0.625, 0.75, 0.375, 0.75, 0.375, 0.75, 0.625, 0.75, 0.625, 1.0, 0.375, 1.0, 0.125, 0.5, 0.375, 0.5, 0.375, 0.75, 0.125, 0.75, 0.625, 0.5, 0.875, 0.5, 0.875, 0.75, 0.625, 0.75])
me_cube_025.materials.append(mat_slate_roof_tile_grime)
me_cube_025.update()
me_cube_026 = bpy.data.meshes.new('Cube.026')
me_cube_026.from_pydata([(-0.15, -0.12, -0.009), (-0.15, -0.12, 0.009), (-0.15, 0.12, -0.009), (-0.15, 0.12, 0.009), (0.15, -0.12, -0.009), (0.15, -0.12, 0.009), (0.15, 0.12, -0.009), (0.15, 0.12, 0.009)], [], [(0, 1, 3, 2), (2, 3, 7, 6), (6, 7, 5, 4), (4, 5, 1, 0), (2, 6, 4, 0), (7, 3, 1, 5)])
_uv = me_cube_026.uv_layers.new(name='UVMap')
_uv.uv.foreach_set('vector', [0.375, 0.0, 0.625, 0.0, 0.625, 0.25, 0.375, 0.25, 0.375, 0.25, 0.625, 0.25, 0.625, 0.5, 0.375, 0.5, 0.375, 0.5, 0.625, 0.5, 0.625, 0.75, 0.375, 0.75, 0.375, 0.75, 0.625, 0.75, 0.625, 1.0, 0.375, 1.0, 0.125, 0.5, 0.375, 0.5, 0.375, 0.75, 0.125, 0.75, 0.625, 0.5, 0.875, 0.5, 0.875, 0.75, 0.625, 0.75])
me_cube_026.materials.append(mat_slate_roof_tile_grime)
me_cube_026.update()
me_cube_027 = bpy.data.meshes.new('Cube.027')
me_cube_027.from_pydata([(-0.15, -0.12, -0.009), (-0.15, -0.12, 0.009), (-0.15, 0.12, -0.009), (-0.15, 0.12, 0.009), (0.15, -0.12, -0.009), (0.15, -0.12, 0.009), (0.15, 0.12, -0.009), (0.15, 0.12, 0.009)], [], [(0, 1, 3, 2), (2, 3, 7, 6), (6, 7, 5, 4), (4, 5, 1, 0), (2, 6, 4, 0), (7, 3, 1, 5)])
_uv = me_cube_027.uv_layers.new(name='UVMap')
_uv.uv.foreach_set('vector', [0.375, 0.0, 0.625, 0.0, 0.625, 0.25, 0.375, 0.25, 0.375, 0.25, 0.625, 0.25, 0.625, 0.5, 0.375, 0.5, 0.375, 0.5, 0.625, 0.5, 0.625, 0.75, 0.375, 0.75, 0.375, 0.75, 0.625, 0.75, 0.625, 1.0, 0.375, 1.0, 0.125, 0.5, 0.375, 0.5, 0.375, 0.75, 0.125, 0.75, 0.625, 0.5, 0.875, 0.5, 0.875, 0.75, 0.625, 0.75])
me_cube_027.materials.append(mat_slate_roof_tile_grime)
me_cube_027.update()
me_cube_028 = bpy.data.meshes.new('Cube.028')
me_cube_028.from_pydata([(-0.15, -0.12, -0.009), (-0.15, -0.12, 0.009), (-0.15, 0.12, -0.009), (-0.15, 0.12, 0.009), (0.15, -0.12, -0.009), (0.15, -0.12, 0.009), (0.15, 0.12, -0.009), (0.15, 0.12, 0.009)], [], [(0, 1, 3, 2), (2, 3, 7, 6), (6, 7, 5, 4), (4, 5, 1, 0), (2, 6, 4, 0), (7, 3, 1, 5)])
_uv = me_cube_028.uv_layers.new(name='UVMap')
_uv.uv.foreach_set('vector', [0.375, 0.0, 0.625, 0.0, 0.625, 0.25, 0.375, 0.25, 0.375, 0.25, 0.625, 0.25, 0.625, 0.5, 0.375, 0.5, 0.375, 0.5, 0.625, 0.5, 0.625, 0.75, 0.375, 0.75, 0.375, 0.75, 0.625, 0.75, 0.625, 1.0, 0.375, 1.0, 0.125, 0.5, 0.375, 0.5, 0.375, 0.75, 0.125, 0.75, 0.625, 0.5, 0.875, 0.5, 0.875, 0.75, 0.625, 0.75])
me_cube_028.materials.append(mat_slate_roof_tile_grime)
me_cube_028.update()
me_cube_029 = bpy.data.meshes.new('Cube.029')
me_cube_029.from_pydata([(-0.15, -0.12, -0.009), (-0.15, -0.12, 0.009), (-0.15, 0.12, -0.009), (-0.15, 0.12, 0.009), (0.15, -0.12, -0.009), (0.15, -0.12, 0.009), (0.15, 0.12, -0.009), (0.15, 0.12, 0.009)], [], [(0, 1, 3, 2), (2, 3, 7, 6), (6, 7, 5, 4), (4, 5, 1, 0), (2, 6, 4, 0), (7, 3, 1, 5)])
_uv = me_cube_029.uv_layers.new(name='UVMap')
_uv.uv.foreach_set('vector', [0.375, 0.0, 0.625, 0.0, 0.625, 0.25, 0.375, 0.25, 0.375, 0.25, 0.625, 0.25, 0.625, 0.5, 0.375, 0.5, 0.375, 0.5, 0.625, 0.5, 0.625, 0.75, 0.375, 0.75, 0.375, 0.75, 0.625, 0.75, 0.625, 1.0, 0.375, 1.0, 0.125, 0.5, 0.375, 0.5, 0.375, 0.75, 0.125, 0.75, 0.625, 0.5, 0.875, 0.5, 0.875, 0.75, 0.625, 0.75])
me_cube_029.materials.append(mat_slate_roof_tile_grime)
me_cube_029.update()
me_cube_030 = bpy.data.meshes.new('Cube.030')
me_cube_030.from_pydata([(-0.15, -0.12, -0.009), (-0.15, -0.12, 0.009), (-0.15, 0.12, -0.009), (-0.15, 0.12, 0.009), (0.15, -0.12, -0.009), (0.15, -0.12, 0.009), (0.15, 0.12, -0.009), (0.15, 0.12, 0.009)], [], [(0, 1, 3, 2), (2, 3, 7, 6), (6, 7, 5, 4), (4, 5, 1, 0), (2, 6, 4, 0), (7, 3, 1, 5)])
_uv = me_cube_030.uv_layers.new(name='UVMap')
_uv.uv.foreach_set('vector', [0.375, 0.0, 0.625, 0.0, 0.625, 0.25, 0.375, 0.25, 0.375, 0.25, 0.625, 0.25, 0.625, 0.5, 0.375, 0.5, 0.375, 0.5, 0.625, 0.5, 0.625, 0.75, 0.375, 0.75, 0.375, 0.75, 0.625, 0.75, 0.625, 1.0, 0.375, 1.0, 0.125, 0.5, 0.375, 0.5, 0.375, 0.75, 0.125, 0.75, 0.625, 0.5, 0.875, 0.5, 0.875, 0.75, 0.625, 0.75])
me_cube_030.materials.append(mat_slate_roof_tile_grime)
me_cube_030.update()
me_cube_031 = bpy.data.meshes.new('Cube.031')
me_cube_031.from_pydata([(-0.15, -0.12, -0.009), (-0.15, -0.12, 0.009), (-0.15, 0.12, -0.009), (-0.15, 0.12, 0.009), (0.15, -0.12, -0.009), (0.15, -0.12, 0.009), (0.15, 0.12, -0.009), (0.15, 0.12, 0.009)], [], [(0, 1, 3, 2), (2, 3, 7, 6), (6, 7, 5, 4), (4, 5, 1, 0), (2, 6, 4, 0), (7, 3, 1, 5)])
_uv = me_cube_031.uv_layers.new(name='UVMap')
_uv.uv.foreach_set('vector', [0.375, 0.0, 0.625, 0.0, 0.625, 0.25, 0.375, 0.25, 0.375, 0.25, 0.625, 0.25, 0.625, 0.5, 0.375, 0.5, 0.375, 0.5, 0.625, 0.5, 0.625, 0.75, 0.375, 0.75, 0.375, 0.75, 0.625, 0.75, 0.625, 1.0, 0.375, 1.0, 0.125, 0.5, 0.375, 0.5, 0.375, 0.75, 0.125, 0.75, 0.625, 0.5, 0.875, 0.5, 0.875, 0.75, 0.625, 0.75])
me_cube_031.materials.append(mat_slate_roof_tile_grime)
me_cube_031.update()
me_cube_032 = bpy.data.meshes.new('Cube.032')
me_cube_032.from_pydata([(-0.15, -0.12, -0.009), (-0.15, -0.12, 0.009), (-0.15, 0.12, -0.009), (-0.15, 0.12, 0.009), (0.15, -0.12, -0.009), (0.15, -0.12, 0.009), (0.15, 0.12, -0.009), (0.15, 0.12, 0.009)], [], [(0, 1, 3, 2), (2, 3, 7, 6), (6, 7, 5, 4), (4, 5, 1, 0), (2, 6, 4, 0), (7, 3, 1, 5)])
_uv = me_cube_032.uv_layers.new(name='UVMap')
_uv.uv.foreach_set('vector', [0.375, 0.0, 0.625, 0.0, 0.625, 0.25, 0.375, 0.25, 0.375, 0.25, 0.625, 0.25, 0.625, 0.5, 0.375, 0.5, 0.375, 0.5, 0.625, 0.5, 0.625, 0.75, 0.375, 0.75, 0.375, 0.75, 0.625, 0.75, 0.625, 1.0, 0.375, 1.0, 0.125, 0.5, 0.375, 0.5, 0.375, 0.75, 0.125, 0.75, 0.625, 0.5, 0.875, 0.5, 0.875, 0.75, 0.625, 0.75])
me_cube_032.materials.append(mat_slate_roof_tile_grime)
me_cube_032.update()
me_cube_033 = bpy.data.meshes.new('Cube.033')
me_cube_033.from_pydata([(-0.15, -0.12, -0.009), (-0.15, -0.12, 0.009), (-0.15, 0.12, -0.009), (-0.15, 0.12, 0.009), (0.15, -0.12, -0.009), (0.15, -0.12, 0.009), (0.15, 0.12, -0.009), (0.15, 0.12, 0.009)], [], [(0, 1, 3, 2), (2, 3, 7, 6), (6, 7, 5, 4), (4, 5, 1, 0), (2, 6, 4, 0), (7, 3, 1, 5)])
_uv = me_cube_033.uv_layers.new(name='UVMap')
_uv.uv.foreach_set('vector', [0.375, 0.0, 0.625, 0.0, 0.625, 0.25, 0.375, 0.25, 0.375, 0.25, 0.625, 0.25, 0.625, 0.5, 0.375, 0.5, 0.375, 0.5, 0.625, 0.5, 0.625, 0.75, 0.375, 0.75, 0.375, 0.75, 0.625, 0.75, 0.625, 1.0, 0.375, 1.0, 0.125, 0.5, 0.375, 0.5, 0.375, 0.75, 0.125, 0.75, 0.625, 0.5, 0.875, 0.5, 0.875, 0.75, 0.625, 0.75])
me_cube_033.materials.append(mat_slate_roof_tile_grime)
me_cube_033.update()
me_cube_034 = bpy.data.meshes.new('Cube.034')
me_cube_034.from_pydata([(-0.15, -0.12, -0.009), (-0.15, -0.12, 0.009), (-0.15, 0.12, -0.009), (-0.15, 0.12, 0.009), (0.15, -0.12, -0.009), (0.15, -0.12, 0.009), (0.15, 0.12, -0.009), (0.15, 0.12, 0.009)], [], [(0, 1, 3, 2), (2, 3, 7, 6), (6, 7, 5, 4), (4, 5, 1, 0), (2, 6, 4, 0), (7, 3, 1, 5)])
_uv = me_cube_034.uv_layers.new(name='UVMap')
_uv.uv.foreach_set('vector', [0.375, 0.0, 0.625, 0.0, 0.625, 0.25, 0.375, 0.25, 0.375, 0.25, 0.625, 0.25, 0.625, 0.5, 0.375, 0.5, 0.375, 0.5, 0.625, 0.5, 0.625, 0.75, 0.375, 0.75, 0.375, 0.75, 0.625, 0.75, 0.625, 1.0, 0.375, 1.0, 0.125, 0.5, 0.375, 0.5, 0.375, 0.75, 0.125, 0.75, 0.625, 0.5, 0.875, 0.5, 0.875, 0.75, 0.625, 0.75])
me_cube_034.materials.append(mat_slate_roof_tile_grime)
me_cube_034.update()
me_cube_035 = bpy.data.meshes.new('Cube.035')
me_cube_035.from_pydata([(-0.15, -0.12, -0.009), (-0.15, -0.12, 0.009), (-0.15, 0.12, -0.009), (-0.15, 0.12, 0.009), (0.15, -0.12, -0.009), (0.15, -0.12, 0.009), (0.15, 0.12, -0.009), (0.15, 0.12, 0.009)], [], [(0, 1, 3, 2), (2, 3, 7, 6), (6, 7, 5, 4), (4, 5, 1, 0), (2, 6, 4, 0), (7, 3, 1, 5)])
_uv = me_cube_035.uv_layers.new(name='UVMap')
_uv.uv.foreach_set('vector', [0.375, 0.0, 0.625, 0.0, 0.625, 0.25, 0.375, 0.25, 0.375, 0.25, 0.625, 0.25, 0.625, 0.5, 0.375, 0.5, 0.375, 0.5, 0.625, 0.5, 0.625, 0.75, 0.375, 0.75, 0.375, 0.75, 0.625, 0.75, 0.625, 1.0, 0.375, 1.0, 0.125, 0.5, 0.375, 0.5, 0.375, 0.75, 0.125, 0.75, 0.625, 0.5, 0.875, 0.5, 0.875, 0.75, 0.625, 0.75])
me_cube_035.materials.append(mat_slate_roof_tile_grime)
me_cube_035.update()
me_cube_036 = bpy.data.meshes.new('Cube.036')
me_cube_036.from_pydata([(-0.15, -0.12, -0.009), (-0.15, -0.12, 0.009), (-0.15, 0.12, -0.009), (-0.15, 0.12, 0.009), (0.15, -0.12, -0.009), (0.15, -0.12, 0.009), (0.15, 0.12, -0.009), (0.15, 0.12, 0.009)], [], [(0, 1, 3, 2), (2, 3, 7, 6), (6, 7, 5, 4), (4, 5, 1, 0), (2, 6, 4, 0), (7, 3, 1, 5)])
_uv = me_cube_036.uv_layers.new(name='UVMap')
_uv.uv.foreach_set('vector', [0.375, 0.0, 0.625, 0.0, 0.625, 0.25, 0.375, 0.25, 0.375, 0.25, 0.625, 0.25, 0.625, 0.5, 0.375, 0.5, 0.375, 0.5, 0.625, 0.5, 0.625, 0.75, 0.375, 0.75, 0.375, 0.75, 0.625, 0.75, 0.625, 1.0, 0.375, 1.0, 0.125, 0.5, 0.375, 0.5, 0.375, 0.75, 0.125, 0.75, 0.625, 0.5, 0.875, 0.5, 0.875, 0.75, 0.625, 0.75])
me_cube_036.materials.append(mat_slate_roof_tile_grime)
me_cube_036.update()
me_cube_037 = bpy.data.meshes.new('Cube.037')
me_cube_037.from_pydata([(-0.15, -0.12, -0.009), (-0.15, -0.12, 0.009), (-0.15, 0.12, -0.009), (-0.15, 0.12, 0.009), (0.15, -0.12, -0.009), (0.15, -0.12, 0.009), (0.15, 0.12, -0.009), (0.15, 0.12, 0.009)], [], [(0, 1, 3, 2), (2, 3, 7, 6), (6, 7, 5, 4), (4, 5, 1, 0), (2, 6, 4, 0), (7, 3, 1, 5)])
_uv = me_cube_037.uv_layers.new(name='UVMap')
_uv.uv.foreach_set('vector', [0.375, 0.0, 0.625, 0.0, 0.625, 0.25, 0.375, 0.25, 0.375, 0.25, 0.625, 0.25, 0.625, 0.5, 0.375, 0.5, 0.375, 0.5, 0.625, 0.5, 0.625, 0.75, 0.375, 0.75, 0.375, 0.75, 0.625, 0.75, 0.625, 1.0, 0.375, 1.0, 0.125, 0.5, 0.375, 0.5, 0.375, 0.75, 0.125, 0.75, 0.625, 0.5, 0.875, 0.5, 0.875, 0.75, 0.625, 0.75])
me_cube_037.materials.append(mat_slate_roof_tile_grime)
me_cube_037.update()
me_cube_038 = bpy.data.meshes.new('Cube.038')
me_cube_038.from_pydata([(-0.15, -0.12, -0.009), (-0.15, -0.12, 0.009), (-0.15, 0.12, -0.009), (-0.15, 0.12, 0.009), (0.15, -0.12, -0.009), (0.15, -0.12, 0.009), (0.15, 0.12, -0.009), (0.15, 0.12, 0.009)], [], [(0, 1, 3, 2), (2, 3, 7, 6), (6, 7, 5, 4), (4, 5, 1, 0), (2, 6, 4, 0), (7, 3, 1, 5)])
_uv = me_cube_038.uv_layers.new(name='UVMap')
_uv.uv.foreach_set('vector', [0.375, 0.0, 0.625, 0.0, 0.625, 0.25, 0.375, 0.25, 0.375, 0.25, 0.625, 0.25, 0.625, 0.5, 0.375, 0.5, 0.375, 0.5, 0.625, 0.5, 0.625, 0.75, 0.375, 0.75, 0.375, 0.75, 0.625, 0.75, 0.625, 1.0, 0.375, 1.0, 0.125, 0.5, 0.375, 0.5, 0.375, 0.75, 0.125, 0.75, 0.625, 0.5, 0.875, 0.5, 0.875, 0.75, 0.625, 0.75])
me_cube_038.materials.append(mat_slate_roof_tile_grime)
me_cube_038.update()
me_cube_039 = bpy.data.meshes.new('Cube.039')
me_cube_039.from_pydata([(-0.15, -0.12, -0.009), (-0.15, -0.12, 0.009), (-0.15, 0.12, -0.009), (-0.15, 0.12, 0.009), (0.15, -0.12, -0.009), (0.15, -0.12, 0.009), (0.15, 0.12, -0.009), (0.15, 0.12, 0.009)], [], [(0, 1, 3, 2), (2, 3, 7, 6), (6, 7, 5, 4), (4, 5, 1, 0), (2, 6, 4, 0), (7, 3, 1, 5)])
_uv = me_cube_039.uv_layers.new(name='UVMap')
_uv.uv.foreach_set('vector', [0.375, 0.0, 0.625, 0.0, 0.625, 0.25, 0.375, 0.25, 0.375, 0.25, 0.625, 0.25, 0.625, 0.5, 0.375, 0.5, 0.375, 0.5, 0.625, 0.5, 0.625, 0.75, 0.375, 0.75, 0.375, 0.75, 0.625, 0.75, 0.625, 1.0, 0.375, 1.0, 0.125, 0.5, 0.375, 0.5, 0.375, 0.75, 0.125, 0.75, 0.625, 0.5, 0.875, 0.5, 0.875, 0.75, 0.625, 0.75])
me_cube_039.materials.append(mat_slate_roof_tile_grime)
me_cube_039.update()
me_cube_040 = bpy.data.meshes.new('Cube.040')
me_cube_040.from_pydata([(-0.15, -0.12, -0.009), (-0.15, -0.12, 0.009), (-0.15, 0.12, -0.009), (-0.15, 0.12, 0.009), (0.15, -0.12, -0.009), (0.15, -0.12, 0.009), (0.15, 0.12, -0.009), (0.15, 0.12, 0.009)], [], [(0, 1, 3, 2), (2, 3, 7, 6), (6, 7, 5, 4), (4, 5, 1, 0), (2, 6, 4, 0), (7, 3, 1, 5)])
_uv = me_cube_040.uv_layers.new(name='UVMap')
_uv.uv.foreach_set('vector', [0.375, 0.0, 0.625, 0.0, 0.625, 0.25, 0.375, 0.25, 0.375, 0.25, 0.625, 0.25, 0.625, 0.5, 0.375, 0.5, 0.375, 0.5, 0.625, 0.5, 0.625, 0.75, 0.375, 0.75, 0.375, 0.75, 0.625, 0.75, 0.625, 1.0, 0.375, 1.0, 0.125, 0.5, 0.375, 0.5, 0.375, 0.75, 0.125, 0.75, 0.625, 0.5, 0.875, 0.5, 0.875, 0.75, 0.625, 0.75])
me_cube_040.materials.append(mat_slate_roof_tile_grime)
me_cube_040.update()
me_cube_041 = bpy.data.meshes.new('Cube.041')
me_cube_041.from_pydata([(-0.15, -0.12, -0.009), (-0.15, -0.12, 0.009), (-0.15, 0.12, -0.009), (-0.15, 0.12, 0.009), (0.15, -0.12, -0.009), (0.15, -0.12, 0.009), (0.15, 0.12, -0.009), (0.15, 0.12, 0.009)], [], [(0, 1, 3, 2), (2, 3, 7, 6), (6, 7, 5, 4), (4, 5, 1, 0), (2, 6, 4, 0), (7, 3, 1, 5)])
_uv = me_cube_041.uv_layers.new(name='UVMap')
_uv.uv.foreach_set('vector', [0.375, 0.0, 0.625, 0.0, 0.625, 0.25, 0.375, 0.25, 0.375, 0.25, 0.625, 0.25, 0.625, 0.5, 0.375, 0.5, 0.375, 0.5, 0.625, 0.5, 0.625, 0.75, 0.375, 0.75, 0.375, 0.75, 0.625, 0.75, 0.625, 1.0, 0.375, 1.0, 0.125, 0.5, 0.375, 0.5, 0.375, 0.75, 0.125, 0.75, 0.625, 0.5, 0.875, 0.5, 0.875, 0.75, 0.625, 0.75])
me_cube_041.materials.append(mat_slate_roof_tile_grime)
me_cube_041.update()
me_cube_042 = bpy.data.meshes.new('Cube.042')
me_cube_042.from_pydata([(-0.15, -0.12, -0.009), (-0.15, -0.12, 0.009), (-0.15, 0.12, -0.009), (-0.15, 0.12, 0.009), (0.15, -0.12, -0.009), (0.15, -0.12, 0.009), (0.15, 0.12, -0.009), (0.15, 0.12, 0.009)], [], [(0, 1, 3, 2), (2, 3, 7, 6), (6, 7, 5, 4), (4, 5, 1, 0), (2, 6, 4, 0), (7, 3, 1, 5)])
_uv = me_cube_042.uv_layers.new(name='UVMap')
_uv.uv.foreach_set('vector', [0.375, 0.0, 0.625, 0.0, 0.625, 0.25, 0.375, 0.25, 0.375, 0.25, 0.625, 0.25, 0.625, 0.5, 0.375, 0.5, 0.375, 0.5, 0.625, 0.5, 0.625, 0.75, 0.375, 0.75, 0.375, 0.75, 0.625, 0.75, 0.625, 1.0, 0.375, 1.0, 0.125, 0.5, 0.375, 0.5, 0.375, 0.75, 0.125, 0.75, 0.625, 0.5, 0.875, 0.5, 0.875, 0.75, 0.625, 0.75])
me_cube_042.materials.append(mat_slate_roof_tile_grime)
me_cube_042.update()
me_cube_043 = bpy.data.meshes.new('Cube.043')
me_cube_043.from_pydata([(-0.15, -0.12, -0.009), (-0.15, -0.12, 0.009), (-0.15, 0.12, -0.009), (-0.15, 0.12, 0.009), (0.15, -0.12, -0.009), (0.15, -0.12, 0.009), (0.15, 0.12, -0.009), (0.15, 0.12, 0.009)], [], [(0, 1, 3, 2), (2, 3, 7, 6), (6, 7, 5, 4), (4, 5, 1, 0), (2, 6, 4, 0), (7, 3, 1, 5)])
_uv = me_cube_043.uv_layers.new(name='UVMap')
_uv.uv.foreach_set('vector', [0.375, 0.0, 0.625, 0.0, 0.625, 0.25, 0.375, 0.25, 0.375, 0.25, 0.625, 0.25, 0.625, 0.5, 0.375, 0.5, 0.375, 0.5, 0.625, 0.5, 0.625, 0.75, 0.375, 0.75, 0.375, 0.75, 0.625, 0.75, 0.625, 1.0, 0.375, 1.0, 0.125, 0.5, 0.375, 0.5, 0.375, 0.75, 0.125, 0.75, 0.625, 0.5, 0.875, 0.5, 0.875, 0.75, 0.625, 0.75])
me_cube_043.materials.append(mat_slate_roof_tile_grime)
me_cube_043.update()
me_cube_044 = bpy.data.meshes.new('Cube.044')
me_cube_044.from_pydata([(-0.15, -0.12, -0.009), (-0.15, -0.12, 0.009), (-0.15, 0.12, -0.009), (-0.15, 0.12, 0.009), (0.15, -0.12, -0.009), (0.15, -0.12, 0.009), (0.15, 0.12, -0.009), (0.15, 0.12, 0.009)], [], [(0, 1, 3, 2), (2, 3, 7, 6), (6, 7, 5, 4), (4, 5, 1, 0), (2, 6, 4, 0), (7, 3, 1, 5)])
_uv = me_cube_044.uv_layers.new(name='UVMap')
_uv.uv.foreach_set('vector', [0.375, 0.0, 0.625, 0.0, 0.625, 0.25, 0.375, 0.25, 0.375, 0.25, 0.625, 0.25, 0.625, 0.5, 0.375, 0.5, 0.375, 0.5, 0.625, 0.5, 0.625, 0.75, 0.375, 0.75, 0.375, 0.75, 0.625, 0.75, 0.625, 1.0, 0.375, 1.0, 0.125, 0.5, 0.375, 0.5, 0.375, 0.75, 0.125, 0.75, 0.625, 0.5, 0.875, 0.5, 0.875, 0.75, 0.625, 0.75])
me_cube_044.materials.append(mat_slate_roof_tile_grime)
me_cube_044.update()
me_cube_045 = bpy.data.meshes.new('Cube.045')
me_cube_045.from_pydata([(-0.15, -0.12, -0.009), (-0.15, -0.12, 0.009), (-0.15, 0.12, -0.009), (-0.15, 0.12, 0.009), (0.15, -0.12, -0.009), (0.15, -0.12, 0.009), (0.15, 0.12, -0.009), (0.15, 0.12, 0.009)], [], [(0, 1, 3, 2), (2, 3, 7, 6), (6, 7, 5, 4), (4, 5, 1, 0), (2, 6, 4, 0), (7, 3, 1, 5)])
_uv = me_cube_045.uv_layers.new(name='UVMap')
_uv.uv.foreach_set('vector', [0.375, 0.0, 0.625, 0.0, 0.625, 0.25, 0.375, 0.25, 0.375, 0.25, 0.625, 0.25, 0.625, 0.5, 0.375, 0.5, 0.375, 0.5, 0.625, 0.5, 0.625, 0.75, 0.375, 0.75, 0.375, 0.75, 0.625, 0.75, 0.625, 1.0, 0.375, 1.0, 0.125, 0.5, 0.375, 0.5, 0.375, 0.75, 0.125, 0.75, 0.625, 0.5, 0.875, 0.5, 0.875, 0.75, 0.625, 0.75])
me_cube_045.materials.append(mat_slate_roof_tile_grime)
me_cube_045.update()
me_cube_046 = bpy.data.meshes.new('Cube.046')
me_cube_046.from_pydata([(-0.15, -0.12, -0.009), (-0.15, -0.12, 0.009), (-0.15, 0.12, -0.009), (-0.15, 0.12, 0.009), (0.15, -0.12, -0.009), (0.15, -0.12, 0.009), (0.15, 0.12, -0.009), (0.15, 0.12, 0.009)], [], [(0, 1, 3, 2), (2, 3, 7, 6), (6, 7, 5, 4), (4, 5, 1, 0), (2, 6, 4, 0), (7, 3, 1, 5)])
_uv = me_cube_046.uv_layers.new(name='UVMap')
_uv.uv.foreach_set('vector', [0.375, 0.0, 0.625, 0.0, 0.625, 0.25, 0.375, 0.25, 0.375, 0.25, 0.625, 0.25, 0.625, 0.5, 0.375, 0.5, 0.375, 0.5, 0.625, 0.5, 0.625, 0.75, 0.375, 0.75, 0.375, 0.75, 0.625, 0.75, 0.625, 1.0, 0.375, 1.0, 0.125, 0.5, 0.375, 0.5, 0.375, 0.75, 0.125, 0.75, 0.625, 0.5, 0.875, 0.5, 0.875, 0.75, 0.625, 0.75])
me_cube_046.materials.append(mat_slate_roof_tile_grime)
me_cube_046.update()
me_cube_047 = bpy.data.meshes.new('Cube.047')
me_cube_047.from_pydata([(-0.15, -0.12, -0.009), (-0.15, -0.12, 0.009), (-0.15, 0.12, -0.009), (-0.15, 0.12, 0.009), (0.15, -0.12, -0.009), (0.15, -0.12, 0.009), (0.15, 0.12, -0.009), (0.15, 0.12, 0.009)], [], [(0, 1, 3, 2), (2, 3, 7, 6), (6, 7, 5, 4), (4, 5, 1, 0), (2, 6, 4, 0), (7, 3, 1, 5)])
_uv = me_cube_047.uv_layers.new(name='UVMap')
_uv.uv.foreach_set('vector', [0.375, 0.0, 0.625, 0.0, 0.625, 0.25, 0.375, 0.25, 0.375, 0.25, 0.625, 0.25, 0.625, 0.5, 0.375, 0.5, 0.375, 0.5, 0.625, 0.5, 0.625, 0.75, 0.375, 0.75, 0.375, 0.75, 0.625, 0.75, 0.625, 1.0, 0.375, 1.0, 0.125, 0.5, 0.375, 0.5, 0.375, 0.75, 0.125, 0.75, 0.625, 0.5, 0.875, 0.5, 0.875, 0.75, 0.625, 0.75])
me_cube_047.materials.append(mat_slate_roof_tile_grime)
me_cube_047.update()
me_cube_048 = bpy.data.meshes.new('Cube.048')
me_cube_048.from_pydata([(-0.15, -0.12, -0.009), (-0.15, -0.12, 0.009), (-0.15, 0.12, -0.009), (-0.15, 0.12, 0.009), (0.15, -0.12, -0.009), (0.15, -0.12, 0.009), (0.15, 0.12, -0.009), (0.15, 0.12, 0.009)], [], [(0, 1, 3, 2), (2, 3, 7, 6), (6, 7, 5, 4), (4, 5, 1, 0), (2, 6, 4, 0), (7, 3, 1, 5)])
_uv = me_cube_048.uv_layers.new(name='UVMap')
_uv.uv.foreach_set('vector', [0.375, 0.0, 0.625, 0.0, 0.625, 0.25, 0.375, 0.25, 0.375, 0.25, 0.625, 0.25, 0.625, 0.5, 0.375, 0.5, 0.375, 0.5, 0.625, 0.5, 0.625, 0.75, 0.375, 0.75, 0.375, 0.75, 0.625, 0.75, 0.625, 1.0, 0.375, 1.0, 0.125, 0.5, 0.375, 0.5, 0.375, 0.75, 0.125, 0.75, 0.625, 0.5, 0.875, 0.5, 0.875, 0.75, 0.625, 0.75])
me_cube_048.materials.append(mat_slate_roof_tile_grime)
me_cube_048.update()
me_cube_049 = bpy.data.meshes.new('Cube.049')
me_cube_049.from_pydata([(-0.15, -0.12, -0.009), (-0.15, -0.12, 0.009), (-0.15, 0.12, -0.009), (-0.15, 0.12, 0.009), (0.15, -0.12, -0.009), (0.15, -0.12, 0.009), (0.15, 0.12, -0.009), (0.15, 0.12, 0.009)], [], [(0, 1, 3, 2), (2, 3, 7, 6), (6, 7, 5, 4), (4, 5, 1, 0), (2, 6, 4, 0), (7, 3, 1, 5)])
_uv = me_cube_049.uv_layers.new(name='UVMap')
_uv.uv.foreach_set('vector', [0.375, 0.0, 0.625, 0.0, 0.625, 0.25, 0.375, 0.25, 0.375, 0.25, 0.625, 0.25, 0.625, 0.5, 0.375, 0.5, 0.375, 0.5, 0.625, 0.5, 0.625, 0.75, 0.375, 0.75, 0.375, 0.75, 0.625, 0.75, 0.625, 1.0, 0.375, 1.0, 0.125, 0.5, 0.375, 0.5, 0.375, 0.75, 0.125, 0.75, 0.625, 0.5, 0.875, 0.5, 0.875, 0.75, 0.625, 0.75])
me_cube_049.materials.append(mat_slate_roof_tile_grime)
me_cube_049.update()
me_cube_050 = bpy.data.meshes.new('Cube.050')
me_cube_050.from_pydata([(-0.15, -0.12, -0.009), (-0.15, -0.12, 0.009), (-0.15, 0.12, -0.009), (-0.15, 0.12, 0.009), (0.15, -0.12, -0.009), (0.15, -0.12, 0.009), (0.15, 0.12, -0.009), (0.15, 0.12, 0.009)], [], [(0, 1, 3, 2), (2, 3, 7, 6), (6, 7, 5, 4), (4, 5, 1, 0), (2, 6, 4, 0), (7, 3, 1, 5)])
_uv = me_cube_050.uv_layers.new(name='UVMap')
_uv.uv.foreach_set('vector', [0.375, 0.0, 0.625, 0.0, 0.625, 0.25, 0.375, 0.25, 0.375, 0.25, 0.625, 0.25, 0.625, 0.5, 0.375, 0.5, 0.375, 0.5, 0.625, 0.5, 0.625, 0.75, 0.375, 0.75, 0.375, 0.75, 0.625, 0.75, 0.625, 1.0, 0.375, 1.0, 0.125, 0.5, 0.375, 0.5, 0.375, 0.75, 0.125, 0.75, 0.625, 0.5, 0.875, 0.5, 0.875, 0.75, 0.625, 0.75])
me_cube_050.materials.append(mat_slate_roof_tile_grime)
me_cube_050.update()
me_cube_051 = bpy.data.meshes.new('Cube.051')
me_cube_051.from_pydata([(-0.15, -0.12, -0.009), (-0.15, -0.12, 0.009), (-0.15, 0.12, -0.009), (-0.15, 0.12, 0.009), (0.15, -0.12, -0.009), (0.15, -0.12, 0.009), (0.15, 0.12, -0.009), (0.15, 0.12, 0.009)], [], [(0, 1, 3, 2), (2, 3, 7, 6), (6, 7, 5, 4), (4, 5, 1, 0), (2, 6, 4, 0), (7, 3, 1, 5)])
_uv = me_cube_051.uv_layers.new(name='UVMap')
_uv.uv.foreach_set('vector', [0.375, 0.0, 0.625, 0.0, 0.625, 0.25, 0.375, 0.25, 0.375, 0.25, 0.625, 0.25, 0.625, 0.5, 0.375, 0.5, 0.375, 0.5, 0.625, 0.5, 0.625, 0.75, 0.375, 0.75, 0.375, 0.75, 0.625, 0.75, 0.625, 1.0, 0.375, 1.0, 0.125, 0.5, 0.375, 0.5, 0.375, 0.75, 0.125, 0.75, 0.625, 0.5, 0.875, 0.5, 0.875, 0.75, 0.625, 0.75])
me_cube_051.materials.append(mat_slate_roof_tile_grime)
me_cube_051.update()
me_cube_052 = bpy.data.meshes.new('Cube.052')
me_cube_052.from_pydata([(-0.15, -0.12, -0.009), (-0.15, -0.12, 0.009), (-0.15, 0.12, -0.009), (-0.15, 0.12, 0.009), (0.15, -0.12, -0.009), (0.15, -0.12, 0.009), (0.15, 0.12, -0.009), (0.15, 0.12, 0.009)], [], [(0, 1, 3, 2), (2, 3, 7, 6), (6, 7, 5, 4), (4, 5, 1, 0), (2, 6, 4, 0), (7, 3, 1, 5)])
_uv = me_cube_052.uv_layers.new(name='UVMap')
_uv.uv.foreach_set('vector', [0.375, 0.0, 0.625, 0.0, 0.625, 0.25, 0.375, 0.25, 0.375, 0.25, 0.625, 0.25, 0.625, 0.5, 0.375, 0.5, 0.375, 0.5, 0.625, 0.5, 0.625, 0.75, 0.375, 0.75, 0.375, 0.75, 0.625, 0.75, 0.625, 1.0, 0.375, 1.0, 0.125, 0.5, 0.375, 0.5, 0.375, 0.75, 0.125, 0.75, 0.625, 0.5, 0.875, 0.5, 0.875, 0.75, 0.625, 0.75])
me_cube_052.materials.append(mat_slate_roof_tile_grime)
me_cube_052.update()
me_cube_053 = bpy.data.meshes.new('Cube.053')
me_cube_053.from_pydata([(-0.15, -0.12, -0.009), (-0.15, -0.12, 0.009), (-0.15, 0.12, -0.009), (-0.15, 0.12, 0.009), (0.15, -0.12, -0.009), (0.15, -0.12, 0.009), (0.15, 0.12, -0.009), (0.15, 0.12, 0.009)], [], [(0, 1, 3, 2), (2, 3, 7, 6), (6, 7, 5, 4), (4, 5, 1, 0), (2, 6, 4, 0), (7, 3, 1, 5)])
_uv = me_cube_053.uv_layers.new(name='UVMap')
_uv.uv.foreach_set('vector', [0.375, 0.0, 0.625, 0.0, 0.625, 0.25, 0.375, 0.25, 0.375, 0.25, 0.625, 0.25, 0.625, 0.5, 0.375, 0.5, 0.375, 0.5, 0.625, 0.5, 0.625, 0.75, 0.375, 0.75, 0.375, 0.75, 0.625, 0.75, 0.625, 1.0, 0.375, 1.0, 0.125, 0.5, 0.375, 0.5, 0.375, 0.75, 0.125, 0.75, 0.625, 0.5, 0.875, 0.5, 0.875, 0.75, 0.625, 0.75])
me_cube_053.materials.append(mat_slate_roof_tile_grime)
me_cube_053.update()
me_cube_054 = bpy.data.meshes.new('Cube.054')
me_cube_054.from_pydata([(-0.15, -0.12, -0.009), (-0.15, -0.12, 0.009), (-0.15, 0.12, -0.009), (-0.15, 0.12, 0.009), (0.15, -0.12, -0.009), (0.15, -0.12, 0.009), (0.15, 0.12, -0.009), (0.15, 0.12, 0.009)], [], [(0, 1, 3, 2), (2, 3, 7, 6), (6, 7, 5, 4), (4, 5, 1, 0), (2, 6, 4, 0), (7, 3, 1, 5)])
_uv = me_cube_054.uv_layers.new(name='UVMap')
_uv.uv.foreach_set('vector', [0.375, 0.0, 0.625, 0.0, 0.625, 0.25, 0.375, 0.25, 0.375, 0.25, 0.625, 0.25, 0.625, 0.5, 0.375, 0.5, 0.375, 0.5, 0.625, 0.5, 0.625, 0.75, 0.375, 0.75, 0.375, 0.75, 0.625, 0.75, 0.625, 1.0, 0.375, 1.0, 0.125, 0.5, 0.375, 0.5, 0.375, 0.75, 0.125, 0.75, 0.625, 0.5, 0.875, 0.5, 0.875, 0.75, 0.625, 0.75])
me_cube_054.materials.append(mat_slate_roof_tile_grime)
me_cube_054.update()
me_cube_055 = bpy.data.meshes.new('Cube.055')
me_cube_055.from_pydata([(-0.15, -0.12, -0.009), (-0.15, -0.12, 0.009), (-0.15, 0.12, -0.009), (-0.15, 0.12, 0.009), (0.15, -0.12, -0.009), (0.15, -0.12, 0.009), (0.15, 0.12, -0.009), (0.15, 0.12, 0.009)], [], [(0, 1, 3, 2), (2, 3, 7, 6), (6, 7, 5, 4), (4, 5, 1, 0), (2, 6, 4, 0), (7, 3, 1, 5)])
_uv = me_cube_055.uv_layers.new(name='UVMap')
_uv.uv.foreach_set('vector', [0.375, 0.0, 0.625, 0.0, 0.625, 0.25, 0.375, 0.25, 0.375, 0.25, 0.625, 0.25, 0.625, 0.5, 0.375, 0.5, 0.375, 0.5, 0.625, 0.5, 0.625, 0.75, 0.375, 0.75, 0.375, 0.75, 0.625, 0.75, 0.625, 1.0, 0.375, 1.0, 0.125, 0.5, 0.375, 0.5, 0.375, 0.75, 0.125, 0.75, 0.625, 0.5, 0.875, 0.5, 0.875, 0.75, 0.625, 0.75])
me_cube_055.materials.append(mat_slate_roof_tile_grime)
me_cube_055.update()
me_cube_056 = bpy.data.meshes.new('Cube.056')
me_cube_056.from_pydata([(-0.15, -0.12, -0.009), (-0.15, -0.12, 0.009), (-0.15, 0.12, -0.009), (-0.15, 0.12, 0.009), (0.15, -0.12, -0.009), (0.15, -0.12, 0.009), (0.15, 0.12, -0.009), (0.15, 0.12, 0.009)], [], [(0, 1, 3, 2), (2, 3, 7, 6), (6, 7, 5, 4), (4, 5, 1, 0), (2, 6, 4, 0), (7, 3, 1, 5)])
_uv = me_cube_056.uv_layers.new(name='UVMap')
_uv.uv.foreach_set('vector', [0.375, 0.0, 0.625, 0.0, 0.625, 0.25, 0.375, 0.25, 0.375, 0.25, 0.625, 0.25, 0.625, 0.5, 0.375, 0.5, 0.375, 0.5, 0.625, 0.5, 0.625, 0.75, 0.375, 0.75, 0.375, 0.75, 0.625, 0.75, 0.625, 1.0, 0.375, 1.0, 0.125, 0.5, 0.375, 0.5, 0.375, 0.75, 0.125, 0.75, 0.625, 0.5, 0.875, 0.5, 0.875, 0.75, 0.625, 0.75])
me_cube_056.materials.append(mat_slate_roof_tile_grime)
me_cube_056.update()
me_cube_057 = bpy.data.meshes.new('Cube.057')
me_cube_057.from_pydata([(-0.15, -0.12, -0.009), (-0.15, -0.12, 0.009), (-0.15, 0.12, -0.009), (-0.15, 0.12, 0.009), (0.15, -0.12, -0.009), (0.15, -0.12, 0.009), (0.15, 0.12, -0.009), (0.15, 0.12, 0.009)], [], [(0, 1, 3, 2), (2, 3, 7, 6), (6, 7, 5, 4), (4, 5, 1, 0), (2, 6, 4, 0), (7, 3, 1, 5)])
_uv = me_cube_057.uv_layers.new(name='UVMap')
_uv.uv.foreach_set('vector', [0.375, 0.0, 0.625, 0.0, 0.625, 0.25, 0.375, 0.25, 0.375, 0.25, 0.625, 0.25, 0.625, 0.5, 0.375, 0.5, 0.375, 0.5, 0.625, 0.5, 0.625, 0.75, 0.375, 0.75, 0.375, 0.75, 0.625, 0.75, 0.625, 1.0, 0.375, 1.0, 0.125, 0.5, 0.375, 0.5, 0.375, 0.75, 0.125, 0.75, 0.625, 0.5, 0.875, 0.5, 0.875, 0.75, 0.625, 0.75])
me_cube_057.materials.append(mat_slate_roof_tile_grime)
me_cube_057.update()
me_cube_058 = bpy.data.meshes.new('Cube.058')
me_cube_058.from_pydata([(-0.15, -0.12, -0.009), (-0.15, -0.12, 0.009), (-0.15, 0.12, -0.009), (-0.15, 0.12, 0.009), (0.15, -0.12, -0.009), (0.15, -0.12, 0.009), (0.15, 0.12, -0.009), (0.15, 0.12, 0.009)], [], [(0, 1, 3, 2), (2, 3, 7, 6), (6, 7, 5, 4), (4, 5, 1, 0), (2, 6, 4, 0), (7, 3, 1, 5)])
_uv = me_cube_058.uv_layers.new(name='UVMap')
_uv.uv.foreach_set('vector', [0.375, 0.0, 0.625, 0.0, 0.625, 0.25, 0.375, 0.25, 0.375, 0.25, 0.625, 0.25, 0.625, 0.5, 0.375, 0.5, 0.375, 0.5, 0.625, 0.5, 0.625, 0.75, 0.375, 0.75, 0.375, 0.75, 0.625, 0.75, 0.625, 1.0, 0.375, 1.0, 0.125, 0.5, 0.375, 0.5, 0.375, 0.75, 0.125, 0.75, 0.625, 0.5, 0.875, 0.5, 0.875, 0.75, 0.625, 0.75])
me_cube_058.materials.append(mat_slate_roof_tile_grime)
me_cube_058.update()
me_cube_059 = bpy.data.meshes.new('Cube.059')
me_cube_059.from_pydata([(-0.15, -0.12, -0.009), (-0.15, -0.12, 0.009), (-0.15, 0.12, -0.009), (-0.15, 0.12, 0.009), (0.15, -0.12, -0.009), (0.15, -0.12, 0.009), (0.15, 0.12, -0.009), (0.15, 0.12, 0.009)], [], [(0, 1, 3, 2), (2, 3, 7, 6), (6, 7, 5, 4), (4, 5, 1, 0), (2, 6, 4, 0), (7, 3, 1, 5)])
_uv = me_cube_059.uv_layers.new(name='UVMap')
_uv.uv.foreach_set('vector', [0.375, 0.0, 0.625, 0.0, 0.625, 0.25, 0.375, 0.25, 0.375, 0.25, 0.625, 0.25, 0.625, 0.5, 0.375, 0.5, 0.375, 0.5, 0.625, 0.5, 0.625, 0.75, 0.375, 0.75, 0.375, 0.75, 0.625, 0.75, 0.625, 1.0, 0.375, 1.0, 0.125, 0.5, 0.375, 0.5, 0.375, 0.75, 0.125, 0.75, 0.625, 0.5, 0.875, 0.5, 0.875, 0.75, 0.625, 0.75])
me_cube_059.materials.append(mat_slate_roof_tile_grime)
me_cube_059.update()
me_cube_060 = bpy.data.meshes.new('Cube.060')
me_cube_060.from_pydata([(-0.15, -0.12, -0.009), (-0.15, -0.12, 0.009), (-0.15, 0.12, -0.009), (-0.15, 0.12, 0.009), (0.15, -0.12, -0.009), (0.15, -0.12, 0.009), (0.15, 0.12, -0.009), (0.15, 0.12, 0.009)], [], [(0, 1, 3, 2), (2, 3, 7, 6), (6, 7, 5, 4), (4, 5, 1, 0), (2, 6, 4, 0), (7, 3, 1, 5)])
_uv = me_cube_060.uv_layers.new(name='UVMap')
_uv.uv.foreach_set('vector', [0.375, 0.0, 0.625, 0.0, 0.625, 0.25, 0.375, 0.25, 0.375, 0.25, 0.625, 0.25, 0.625, 0.5, 0.375, 0.5, 0.375, 0.5, 0.625, 0.5, 0.625, 0.75, 0.375, 0.75, 0.375, 0.75, 0.625, 0.75, 0.625, 1.0, 0.375, 1.0, 0.125, 0.5, 0.375, 0.5, 0.375, 0.75, 0.125, 0.75, 0.625, 0.5, 0.875, 0.5, 0.875, 0.75, 0.625, 0.75])
me_cube_060.materials.append(mat_slate_roof_tile_grime)
me_cube_060.update()
me_cube_061 = bpy.data.meshes.new('Cube.061')
me_cube_061.from_pydata([(-0.15, -0.12, -0.009), (-0.15, -0.12, 0.009), (-0.15, 0.12, -0.009), (-0.15, 0.12, 0.009), (0.15, -0.12, -0.009), (0.15, -0.12, 0.009), (0.15, 0.12, -0.009), (0.15, 0.12, 0.009)], [], [(0, 1, 3, 2), (2, 3, 7, 6), (6, 7, 5, 4), (4, 5, 1, 0), (2, 6, 4, 0), (7, 3, 1, 5)])
_uv = me_cube_061.uv_layers.new(name='UVMap')
_uv.uv.foreach_set('vector', [0.375, 0.0, 0.625, 0.0, 0.625, 0.25, 0.375, 0.25, 0.375, 0.25, 0.625, 0.25, 0.625, 0.5, 0.375, 0.5, 0.375, 0.5, 0.625, 0.5, 0.625, 0.75, 0.375, 0.75, 0.375, 0.75, 0.625, 0.75, 0.625, 1.0, 0.375, 1.0, 0.125, 0.5, 0.375, 0.5, 0.375, 0.75, 0.125, 0.75, 0.625, 0.5, 0.875, 0.5, 0.875, 0.75, 0.625, 0.75])
me_cube_061.materials.append(mat_slate_roof_tile_grime)
me_cube_061.update()
me_cube_062 = bpy.data.meshes.new('Cube.062')
me_cube_062.from_pydata([(-0.15, -0.12, -0.009), (-0.15, -0.12, 0.009), (-0.15, 0.12, -0.009), (-0.15, 0.12, 0.009), (0.15, -0.12, -0.009), (0.15, -0.12, 0.009), (0.15, 0.12, -0.009), (0.15, 0.12, 0.009)], [], [(0, 1, 3, 2), (2, 3, 7, 6), (6, 7, 5, 4), (4, 5, 1, 0), (2, 6, 4, 0), (7, 3, 1, 5)])
_uv = me_cube_062.uv_layers.new(name='UVMap')
_uv.uv.foreach_set('vector', [0.375, 0.0, 0.625, 0.0, 0.625, 0.25, 0.375, 0.25, 0.375, 0.25, 0.625, 0.25, 0.625, 0.5, 0.375, 0.5, 0.375, 0.5, 0.625, 0.5, 0.625, 0.75, 0.375, 0.75, 0.375, 0.75, 0.625, 0.75, 0.625, 1.0, 0.375, 1.0, 0.125, 0.5, 0.375, 0.5, 0.375, 0.75, 0.125, 0.75, 0.625, 0.5, 0.875, 0.5, 0.875, 0.75, 0.625, 0.75])
me_cube_062.materials.append(mat_slate_roof_tile_grime)
me_cube_062.update()
me_cube_063 = bpy.data.meshes.new('Cube.063')
me_cube_063.from_pydata([(-0.15, -0.12, -0.009), (-0.15, -0.12, 0.009), (-0.15, 0.12, -0.009), (-0.15, 0.12, 0.009), (0.15, -0.12, -0.009), (0.15, -0.12, 0.009), (0.15, 0.12, -0.009), (0.15, 0.12, 0.009)], [], [(0, 1, 3, 2), (2, 3, 7, 6), (6, 7, 5, 4), (4, 5, 1, 0), (2, 6, 4, 0), (7, 3, 1, 5)])
_uv = me_cube_063.uv_layers.new(name='UVMap')
_uv.uv.foreach_set('vector', [0.375, 0.0, 0.625, 0.0, 0.625, 0.25, 0.375, 0.25, 0.375, 0.25, 0.625, 0.25, 0.625, 0.5, 0.375, 0.5, 0.375, 0.5, 0.625, 0.5, 0.625, 0.75, 0.375, 0.75, 0.375, 0.75, 0.625, 0.75, 0.625, 1.0, 0.375, 1.0, 0.125, 0.5, 0.375, 0.5, 0.375, 0.75, 0.125, 0.75, 0.625, 0.5, 0.875, 0.5, 0.875, 0.75, 0.625, 0.75])
me_cube_063.materials.append(mat_slate_roof_tile_grime)
me_cube_063.update()
me_cube_064 = bpy.data.meshes.new('Cube.064')
me_cube_064.from_pydata([(-0.15, -0.12, -0.009), (-0.15, -0.12, 0.009), (-0.15, 0.12, -0.009), (-0.15, 0.12, 0.009), (0.15, -0.12, -0.009), (0.15, -0.12, 0.009), (0.15, 0.12, -0.009), (0.15, 0.12, 0.009)], [], [(0, 1, 3, 2), (2, 3, 7, 6), (6, 7, 5, 4), (4, 5, 1, 0), (2, 6, 4, 0), (7, 3, 1, 5)])
_uv = me_cube_064.uv_layers.new(name='UVMap')
_uv.uv.foreach_set('vector', [0.375, 0.0, 0.625, 0.0, 0.625, 0.25, 0.375, 0.25, 0.375, 0.25, 0.625, 0.25, 0.625, 0.5, 0.375, 0.5, 0.375, 0.5, 0.625, 0.5, 0.625, 0.75, 0.375, 0.75, 0.375, 0.75, 0.625, 0.75, 0.625, 1.0, 0.375, 1.0, 0.125, 0.5, 0.375, 0.5, 0.375, 0.75, 0.125, 0.75, 0.625, 0.5, 0.875, 0.5, 0.875, 0.75, 0.625, 0.75])
me_cube_064.materials.append(mat_slate_roof_tile_grime)
me_cube_064.update()
me_cube_065 = bpy.data.meshes.new('Cube.065')
me_cube_065.from_pydata([(-1.85, -0.06, -0.06), (-1.85, -0.06, 0.06), (-1.85, 0.06, -0.06), (-1.85, 0.06, 0.06), (1.85, -0.06, -0.06), (1.85, -0.06, 0.06), (1.85, 0.06, -0.06), (1.85, 0.06, 0.06)], [], [(0, 1, 3, 2), (2, 3, 7, 6), (6, 7, 5, 4), (4, 5, 1, 0), (2, 6, 4, 0), (7, 3, 1, 5)])
_uv = me_cube_065.uv_layers.new(name='UVMap')
_uv.uv.foreach_set('vector', [0.375, 0.0, 0.625, 0.0, 0.625, 0.25, 0.375, 0.25, 0.375, 0.25, 0.625, 0.25, 0.625, 0.5, 0.375, 0.5, 0.375, 0.5, 0.625, 0.5, 0.625, 0.75, 0.375, 0.75, 0.375, 0.75, 0.625, 0.75, 0.625, 1.0, 0.375, 1.0, 0.125, 0.5, 0.375, 0.5, 0.375, 0.75, 0.125, 0.75, 0.625, 0.5, 0.875, 0.5, 0.875, 0.75, 0.625, 0.75])
me_cube_065.materials.append(mat_wet_cracked_concrete)
me_cube_065.update()
me_cube_066 = bpy.data.meshes.new('Cube.066')
me_cube_066.from_pydata([(-1.85, -0.06, -0.06), (-1.85, -0.06, 0.06), (-1.85, 0.06, -0.06), (-1.85, 0.06, 0.06), (1.85, -0.06, -0.06), (1.85, -0.06, 0.06), (1.85, 0.06, -0.06), (1.85, 0.06, 0.06)], [], [(0, 1, 3, 2), (2, 3, 7, 6), (6, 7, 5, 4), (4, 5, 1, 0), (2, 6, 4, 0), (7, 3, 1, 5)])
_uv = me_cube_066.uv_layers.new(name='UVMap')
_uv.uv.foreach_set('vector', [0.375, 0.0, 0.625, 0.0, 0.625, 0.25, 0.375, 0.25, 0.375, 0.25, 0.625, 0.25, 0.625, 0.5, 0.375, 0.5, 0.375, 0.5, 0.625, 0.5, 0.625, 0.75, 0.375, 0.75, 0.375, 0.75, 0.625, 0.75, 0.625, 1.0, 0.375, 1.0, 0.125, 0.5, 0.375, 0.5, 0.375, 0.75, 0.125, 0.75, 0.625, 0.5, 0.875, 0.5, 0.875, 0.75, 0.625, 0.75])
me_cube_066.materials.append(mat_wet_cracked_concrete)
me_cube_066.update()
me_cube_067 = bpy.data.meshes.new('Cube.067')
me_cube_067.from_pydata([(-0.06, -1.05, -0.06), (-0.06, -1.05, 0.06), (-0.06, 1.05, -0.06), (-0.06, 1.05, 0.06), (0.06, -1.05, -0.06), (0.06, -1.05, 0.06), (0.06, 1.05, -0.06), (0.06, 1.05, 0.06)], [], [(0, 1, 3, 2), (2, 3, 7, 6), (6, 7, 5, 4), (4, 5, 1, 0), (2, 6, 4, 0), (7, 3, 1, 5)])
_uv = me_cube_067.uv_layers.new(name='UVMap')
_uv.uv.foreach_set('vector', [0.375, 0.0, 0.625, 0.0, 0.625, 0.25, 0.375, 0.25, 0.375, 0.25, 0.625, 0.25, 0.625, 0.5, 0.375, 0.5, 0.375, 0.5, 0.625, 0.5, 0.625, 0.75, 0.375, 0.75, 0.375, 0.75, 0.625, 0.75, 0.625, 1.0, 0.375, 1.0, 0.125, 0.5, 0.375, 0.5, 0.375, 0.75, 0.125, 0.75, 0.625, 0.5, 0.875, 0.5, 0.875, 0.75, 0.625, 0.75])
me_cube_067.materials.append(mat_wet_cracked_concrete)
me_cube_067.update()
me_cube_068 = bpy.data.meshes.new('Cube.068')
me_cube_068.from_pydata([(-0.36, -0.06, -0.06), (-0.36, -0.06, 0.06), (-0.36, 0.06, -0.06), (-0.36, 0.06, 0.06), (0.36, -0.06, -0.06), (0.36, -0.06, 0.06), (0.36, 0.06, -0.06), (0.36, 0.06, 0.06)], [], [(0, 1, 3, 2), (2, 3, 7, 6), (6, 7, 5, 4), (4, 5, 1, 0), (2, 6, 4, 0), (7, 3, 1, 5)])
_uv = me_cube_068.uv_layers.new(name='UVMap')
_uv.uv.foreach_set('vector', [0.375, 0.0, 0.625, 0.0, 0.625, 0.25, 0.375, 0.25, 0.375, 0.25, 0.625, 0.25, 0.625, 0.5, 0.375, 0.5, 0.375, 0.5, 0.625, 0.5, 0.625, 0.75, 0.375, 0.75, 0.375, 0.75, 0.625, 0.75, 0.625, 1.0, 0.375, 1.0, 0.125, 0.5, 0.375, 0.5, 0.375, 0.75, 0.125, 0.75, 0.625, 0.5, 0.875, 0.5, 0.875, 0.75, 0.625, 0.75])
me_cube_068.materials.append(mat_wet_cracked_concrete)
me_cube_068.update()
me_cube_069 = bpy.data.meshes.new('Cube.069')
me_cube_069.from_pydata([(-0.54, -0.34, -0.0175), (-0.54, -0.34, 0.0175), (-0.54, 0.34, -0.0175), (-0.54, 0.34, 0.0175), (0.54, -0.34, -0.0175), (0.54, -0.34, 0.0175), (0.54, 0.34, -0.0175), (0.54, 0.34, 0.0175)], [], [(0, 1, 3, 2), (2, 3, 7, 6), (6, 7, 5, 4), (4, 5, 1, 0), (2, 6, 4, 0), (7, 3, 1, 5)])
_uv = me_cube_069.uv_layers.new(name='UVMap')
_uv.uv.foreach_set('vector', [0.375, 0.0, 0.625, 0.0, 0.625, 0.25, 0.375, 0.25, 0.375, 0.25, 0.625, 0.25, 0.625, 0.5, 0.375, 0.5, 0.375, 0.5, 0.625, 0.5, 0.625, 0.75, 0.375, 0.75, 0.375, 0.75, 0.625, 0.75, 0.625, 1.0, 0.375, 1.0, 0.125, 0.5, 0.375, 0.5, 0.375, 0.75, 0.125, 0.75, 0.625, 0.5, 0.875, 0.5, 0.875, 0.75, 0.625, 0.75])
me_cube_069.materials.append(mat_black_roof_void)
me_cube_069.update()
me_cube_070 = bpy.data.meshes.new('Cube.070')
me_cube_070.from_pydata([(-0.5, -0.05, -0.04), (-0.5, -0.05, 0.04), (-0.5, 0.05, -0.04), (-0.5, 0.05, 0.04), (0.5, -0.05, -0.04), (0.5, -0.05, 0.04), (0.5, 0.05, -0.04), (0.5, 0.05, 0.04)], [], [(0, 1, 3, 2), (2, 3, 7, 6), (6, 7, 5, 4), (4, 5, 1, 0), (2, 6, 4, 0), (7, 3, 1, 5)])
_uv = me_cube_070.uv_layers.new(name='UVMap')
_uv.uv.foreach_set('vector', [0.375, 0.0, 0.625, 0.0, 0.625, 0.25, 0.375, 0.25, 0.375, 0.25, 0.625, 0.25, 0.625, 0.5, 0.375, 0.5, 0.375, 0.5, 0.625, 0.5, 0.625, 0.75, 0.375, 0.75, 0.375, 0.75, 0.625, 0.75, 0.625, 1.0, 0.375, 1.0, 0.125, 0.5, 0.375, 0.5, 0.375, 0.75, 0.125, 0.75, 0.625, 0.5, 0.875, 0.5, 0.875, 0.75, 0.625, 0.75])
me_cube_070.materials.append(mat_rotted_exposed_wood)
me_cube_070.update()
me_cube_071 = bpy.data.meshes.new('Cube.071')
me_cube_071.from_pydata([(-0.275, -0.045, -0.035), (-0.275, -0.045, 0.035), (-0.275, 0.045, -0.035), (-0.275, 0.045, 0.035), (0.275, -0.045, -0.035), (0.275, -0.045, 0.035), (0.275, 0.045, -0.035), (0.275, 0.045, 0.035)], [], [(0, 1, 3, 2), (2, 3, 7, 6), (6, 7, 5, 4), (4, 5, 1, 0), (2, 6, 4, 0), (7, 3, 1, 5)])
_uv = me_cube_071.uv_layers.new(name='UVMap')
_uv.uv.foreach_set('vector', [0.375, 0.0, 0.625, 0.0, 0.625, 0.25, 0.375, 0.25, 0.375, 0.25, 0.625, 0.25, 0.625, 0.5, 0.375, 0.5, 0.375, 0.5, 0.625, 0.5, 0.625, 0.75, 0.375, 0.75, 0.375, 0.75, 0.625, 0.75, 0.625, 1.0, 0.375, 1.0, 0.125, 0.5, 0.375, 0.5, 0.375, 0.75, 0.125, 0.75, 0.625, 0.5, 0.875, 0.5, 0.875, 0.75, 0.625, 0.75])
me_cube_071.materials.append(mat_rotted_exposed_wood)
me_cube_071.update()
me_cube_072 = bpy.data.meshes.new('Cube.072')
me_cube_072.from_pydata([(-0.46, -0.0375, -0.0375), (-0.46, -0.0375, 0.0375), (-0.46, 0.0375, -0.0375), (-0.46, 0.0375, 0.0375), (0.46, -0.0375, -0.0375), (0.46, -0.0375, 0.0375), (0.46, 0.0375, -0.0375), (0.46, 0.0375, 0.0375)], [], [(0, 1, 3, 2), (2, 3, 7, 6), (6, 7, 5, 4), (4, 5, 1, 0), (2, 6, 4, 0), (7, 3, 1, 5)])
_uv = me_cube_072.uv_layers.new(name='UVMap')
_uv.uv.foreach_set('vector', [0.375, 0.0, 0.625, 0.0, 0.625, 0.25, 0.375, 0.25, 0.375, 0.25, 0.625, 0.25, 0.625, 0.5, 0.375, 0.5, 0.375, 0.5, 0.625, 0.5, 0.625, 0.75, 0.375, 0.75, 0.375, 0.75, 0.625, 0.75, 0.625, 1.0, 0.375, 1.0, 0.125, 0.5, 0.375, 0.5, 0.375, 0.75, 0.125, 0.75, 0.625, 0.5, 0.875, 0.5, 0.875, 0.75, 0.625, 0.75])
me_cube_072.materials.append(mat_rotted_exposed_wood)
me_cube_072.update()
me_cube_073 = bpy.data.meshes.new('Cube.073')
me_cube_073.from_pydata([(-0.34, -0.26, -0.04), (-0.34, -0.26, 0.04), (-0.34, 0.26, -0.04), (-0.34, 0.26, 0.04), (0.34, -0.26, -0.04), (0.34, -0.26, 0.04), (0.34, 0.26, -0.04), (0.34, 0.26, 0.04)], [], [(0, 1, 3, 2), (2, 3, 7, 6), (6, 7, 5, 4), (4, 5, 1, 0), (2, 6, 4, 0), (7, 3, 1, 5)])
_uv = me_cube_073.uv_layers.new(name='UVMap')
_uv.uv.foreach_set('vector', [0.375, 0.0, 0.625, 0.0, 0.625, 0.25, 0.375, 0.25, 0.375, 0.25, 0.625, 0.25, 0.625, 0.5, 0.375, 0.5, 0.375, 0.5, 0.625, 0.5, 0.625, 0.75, 0.375, 0.75, 0.375, 0.75, 0.625, 0.75, 0.625, 1.0, 0.375, 1.0, 0.125, 0.5, 0.375, 0.5, 0.375, 0.75, 0.125, 0.75, 0.625, 0.5, 0.875, 0.5, 0.875, 0.75, 0.625, 0.75])
me_cube_073.materials.append(mat_wet_cracked_concrete)
me_cube_073.update()
me_cube_074 = bpy.data.meshes.new('Cube.074')
me_cube_074.from_pydata([(-0.26, -0.18, -0.0175), (-0.26, -0.18, 0.0175), (-0.26, 0.18, -0.0175), (-0.26, 0.18, 0.0175), (0.26, -0.18, -0.0175), (0.26, -0.18, 0.0175), (0.26, 0.18, -0.0175), (0.26, 0.18, 0.0175)], [], [(0, 1, 3, 2), (2, 3, 7, 6), (6, 7, 5, 4), (4, 5, 1, 0), (2, 6, 4, 0), (7, 3, 1, 5)])
_uv = me_cube_074.uv_layers.new(name='UVMap')
_uv.uv.foreach_set('vector', [0.375, 0.0, 0.625, 0.0, 0.625, 0.25, 0.375, 0.25, 0.375, 0.25, 0.625, 0.25, 0.625, 0.5, 0.375, 0.5, 0.375, 0.5, 0.625, 0.5, 0.625, 0.75, 0.375, 0.75, 0.375, 0.75, 0.625, 0.75, 0.625, 1.0, 0.375, 1.0, 0.125, 0.5, 0.375, 0.5, 0.375, 0.75, 0.125, 0.75, 0.625, 0.5, 0.875, 0.5, 0.875, 0.75, 0.625, 0.75])
me_cube_074.materials.append(mat_dark_broken_skylight_glass)
me_cube_074.update()
me_cube_075 = bpy.data.meshes.new('Cube.075')
me_cube_075.from_pydata([(-0.24, -0.0125, -0.006), (-0.24, -0.0125, 0.006), (-0.24, 0.0125, -0.006), (-0.24, 0.0125, 0.006), (0.24, -0.0125, -0.006), (0.24, -0.0125, 0.006), (0.24, 0.0125, -0.006), (0.24, 0.0125, 0.006)], [], [(0, 1, 3, 2), (2, 3, 7, 6), (6, 7, 5, 4), (4, 5, 1, 0), (2, 6, 4, 0), (7, 3, 1, 5)])
_uv = me_cube_075.uv_layers.new(name='UVMap')
_uv.uv.foreach_set('vector', [0.375, 0.0, 0.625, 0.0, 0.625, 0.25, 0.375, 0.25, 0.375, 0.25, 0.625, 0.25, 0.625, 0.5, 0.375, 0.5, 0.375, 0.5, 0.625, 0.5, 0.625, 0.75, 0.375, 0.75, 0.375, 0.75, 0.625, 0.75, 0.625, 1.0, 0.375, 1.0, 0.125, 0.5, 0.375, 0.5, 0.375, 0.75, 0.125, 0.75, 0.625, 0.5, 0.875, 0.5, 0.875, 0.75, 0.625, 0.75])
me_cube_075.materials.append(mat_wet_cracked_concrete)
me_cube_075.update()
me_cube_076 = bpy.data.meshes.new('Cube.076')
me_cube_076.from_pydata([(-0.15, -0.009, -0.006), (-0.15, -0.009, 0.006), (-0.15, 0.009, -0.006), (-0.15, 0.009, 0.006), (0.15, -0.009, -0.006), (0.15, -0.009, 0.006), (0.15, 0.009, -0.006), (0.15, 0.009, 0.006)], [], [(0, 1, 3, 2), (2, 3, 7, 6), (6, 7, 5, 4), (4, 5, 1, 0), (2, 6, 4, 0), (7, 3, 1, 5)])
_uv = me_cube_076.uv_layers.new(name='UVMap')
_uv.uv.foreach_set('vector', [0.375, 0.0, 0.625, 0.0, 0.625, 0.25, 0.375, 0.25, 0.375, 0.25, 0.625, 0.25, 0.625, 0.5, 0.375, 0.5, 0.375, 0.5, 0.625, 0.5, 0.625, 0.75, 0.375, 0.75, 0.375, 0.75, 0.625, 0.75, 0.625, 1.0, 0.375, 1.0, 0.125, 0.5, 0.375, 0.5, 0.375, 0.75, 0.125, 0.75, 0.625, 0.5, 0.875, 0.5, 0.875, 0.75, 0.625, 0.75])
me_cube_076.materials.append(mat_wet_cracked_concrete)
me_cube_076.update()
me_cube_077 = bpy.data.meshes.new('Cube.077')
me_cube_077.from_pydata([(-0.19, -0.15, -0.05), (-0.19, -0.15, 0.05), (-0.19, 0.15, -0.05), (-0.19, 0.15, 0.05), (0.19, -0.15, -0.05), (0.19, -0.15, 0.05), (0.19, 0.15, -0.05), (0.19, 0.15, 0.05)], [], [(0, 1, 3, 2), (2, 3, 7, 6), (6, 7, 5, 4), (4, 5, 1, 0), (2, 6, 4, 0), (7, 3, 1, 5)])
_uv = me_cube_077.uv_layers.new(name='UVMap')
_uv.uv.foreach_set('vector', [0.375, 0.0, 0.625, 0.0, 0.625, 0.25, 0.375, 0.25, 0.375, 0.25, 0.625, 0.25, 0.625, 0.5, 0.375, 0.5, 0.375, 0.5, 0.625, 0.5, 0.625, 0.75, 0.375, 0.75, 0.375, 0.75, 0.625, 0.75, 0.625, 1.0, 0.375, 1.0, 0.125, 0.5, 0.375, 0.5, 0.375, 0.75, 0.125, 0.75, 0.625, 0.5, 0.875, 0.5, 0.875, 0.75, 0.625, 0.75])
me_cube_077.materials.append(mat_wet_oxidized_metal)
me_cube_077.update()
me_cylinder = bpy.data.meshes.new('Cylinder')
me_cylinder.from_pydata([(0.0, 0.16, -0.08), (0.0, 0.16, 0.08), (0.08, 0.1386, -0.08), (0.08, 0.1386, 0.08), (0.1386, 0.08, -0.08), (0.1386, 0.08, 0.08), (0.16, 0.0, -0.08), (0.16, 0.0, 0.08), (0.1386, -0.08, -0.08), (0.1386, -0.08, 0.08), (0.08, -0.1386, -0.08), (0.08, -0.1386, 0.08), (0.0, -0.16, -0.08), (0.0, -0.16, 0.08), (-0.08, -0.1386, -0.08), (-0.08, -0.1386, 0.08), (-0.1386, -0.08, -0.08), (-0.1386, -0.08, 0.08), (-0.16, 0.0, -0.08), (-0.16, 0.0, 0.08), (-0.1386, 0.08, -0.08), (-0.1386, 0.08, 0.08), (-0.08, 0.1386, -0.08), (-0.08, 0.1386, 0.08)], [], [(0, 1, 3, 2), (2, 3, 5, 4), (4, 5, 7, 6), (6, 7, 9, 8), (8, 9, 11, 10), (10, 11, 13, 12), (12, 13, 15, 14), (14, 15, 17, 16), (16, 17, 19, 18), (18, 19, 21, 20), (3, 1, 23, 21, 19, 17, 15, 13, 11, 9, 7, 5), (20, 21, 23, 22), (22, 23, 1, 0), (0, 2, 4, 6, 8, 10, 12, 14, 16, 18, 20, 22)])
_uv = me_cylinder.uv_layers.new(name='UVMap')
_uv.uv.foreach_set('vector', [1.0, 0.5, 1.0, 1.0, 0.9167, 1.0, 0.9167, 0.5, 0.9167, 0.5, 0.9167, 1.0, 0.8333, 1.0, 0.8333, 0.5, 0.8333, 0.5, 0.8333, 1.0, 0.75, 1.0, 0.75, 0.5, 0.75, 0.5, 0.75, 1.0, 0.6667, 1.0, 0.6667, 0.5, 0.6667, 0.5, 0.6667, 1.0, 0.5833, 1.0, 0.5833, 0.5, 0.5833, 0.5, 0.5833, 1.0, 0.5, 1.0, 0.5, 0.5, 0.5, 0.5, 0.5, 1.0, 0.4167, 1.0, 0.4167, 0.5, 0.4167, 0.5, 0.4167, 1.0, 0.3333, 1.0, 0.3333, 0.5, 0.3333, 0.5, 0.3333, 1.0, 0.25, 1.0, 0.25, 0.5, 0.25, 0.5, 0.25, 1.0, 0.1667, 1.0, 0.1667, 0.5, 0.37, 0.4578, 0.25, 0.49, 0.13, 0.4578, 0.04215, 0.37, 0.01, 0.25, 0.04215, 0.13, 0.13, 0.04215, 0.25, 0.01, 0.37, 0.04215, 0.4578, 0.13, 0.49, 0.25, 0.4578, 0.37, 0.1667, 0.5, 0.1667, 1.0, 0.08333, 1.0, 0.08333, 0.5, 0.08333, 0.5, 0.08333, 1.0, 7.451e-08, 1.0, 7.451e-08, 0.5, 0.75, 0.49, 0.87, 0.4578, 0.9578, 0.37, 0.99, 0.25, 0.9578, 0.13, 0.87, 0.04215, 0.75, 0.01, 0.63, 0.04215, 0.5422, 0.13, 0.51, 0.25, 0.5422, 0.37, 0.63, 0.4578])
me_cylinder.materials.append(mat_wet_oxidized_metal)
me_cylinder.update()
me_cube_078 = bpy.data.meshes.new('Cube.078')
me_cube_078.from_pydata([(-0.19, -0.17, -0.24), (-0.19, -0.17, 0.24), (-0.19, 0.17, -0.24), (-0.19, 0.17, 0.24), (0.19, -0.17, -0.24), (0.19, -0.17, 0.24), (0.19, 0.17, -0.24), (0.19, 0.17, 0.24)], [], [(0, 1, 3, 2), (2, 3, 7, 6), (6, 7, 5, 4), (4, 5, 1, 0), (2, 6, 4, 0), (7, 3, 1, 5)])
_uv = me_cube_078.uv_layers.new(name='UVMap')
_uv.uv.foreach_set('vector', [0.375, 0.0, 0.625, 0.0, 0.625, 0.25, 0.375, 0.25, 0.375, 0.25, 0.625, 0.25, 0.625, 0.5, 0.375, 0.5, 0.375, 0.5, 0.625, 0.5, 0.625, 0.75, 0.375, 0.75, 0.375, 0.75, 0.625, 0.75, 0.625, 1.0, 0.375, 1.0, 0.125, 0.5, 0.375, 0.5, 0.375, 0.75, 0.125, 0.75, 0.625, 0.5, 0.875, 0.5, 0.875, 0.75, 0.625, 0.75])
me_cube_078.materials.append(mat_wet_cracked_concrete)
me_cube_078.update()
me_cube_079 = bpy.data.meshes.new('Cube.079')
me_cube_079.from_pydata([(-0.24, -0.21, -0.04), (-0.24, -0.21, 0.04), (-0.24, 0.21, -0.04), (-0.24, 0.21, 0.04), (0.24, -0.21, -0.04), (0.24, -0.21, 0.04), (0.24, 0.21, -0.04), (0.24, 0.21, 0.04)], [], [(0, 1, 3, 2), (2, 3, 7, 6), (6, 7, 5, 4), (4, 5, 1, 0), (2, 6, 4, 0), (7, 3, 1, 5)])
_uv = me_cube_079.uv_layers.new(name='UVMap')
_uv.uv.foreach_set('vector', [0.375, 0.0, 0.625, 0.0, 0.625, 0.25, 0.375, 0.25, 0.375, 0.25, 0.625, 0.25, 0.625, 0.5, 0.375, 0.5, 0.375, 0.5, 0.625, 0.5, 0.625, 0.75, 0.375, 0.75, 0.375, 0.75, 0.625, 0.75, 0.625, 1.0, 0.375, 1.0, 0.125, 0.5, 0.375, 0.5, 0.375, 0.75, 0.125, 0.75, 0.625, 0.5, 0.875, 0.5, 0.875, 0.75, 0.625, 0.75])
me_cube_079.materials.append(mat_wet_oxidized_metal)
me_cube_079.update()
me_cube_080 = bpy.data.meshes.new('Cube.080')
me_cube_080.from_pydata([(-0.625, -0.065, -0.0175), (-0.625, -0.065, 0.0175), (-0.625, 0.065, -0.0175), (-0.625, 0.065, 0.0175), (0.625, -0.065, -0.0175), (0.625, -0.065, 0.0175), (0.625, 0.065, -0.0175), (0.625, 0.065, 0.0175)], [], [(0, 1, 3, 2), (2, 3, 7, 6), (6, 7, 5, 4), (4, 5, 1, 0), (2, 6, 4, 0), (7, 3, 1, 5)])
_uv = me_cube_080.uv_layers.new(name='UVMap')
_uv.uv.foreach_set('vector', [0.375, 0.0, 0.625, 0.0, 0.625, 0.25, 0.375, 0.25, 0.375, 0.25, 0.625, 0.25, 0.625, 0.5, 0.375, 0.5, 0.375, 0.5, 0.625, 0.5, 0.625, 0.75, 0.375, 0.75, 0.375, 0.75, 0.625, 0.75, 0.625, 1.0, 0.375, 1.0, 0.125, 0.5, 0.375, 0.5, 0.375, 0.75, 0.125, 0.75, 0.625, 0.5, 0.875, 0.5, 0.875, 0.75, 0.625, 0.75])
me_cube_080.materials.append(mat_moss_algae_streaks)
me_cube_080.update()
me_cube_081 = bpy.data.meshes.new('Cube.081')
me_cube_081.from_pydata([(-0.34, -0.09, -0.0175), (-0.34, -0.09, 0.0175), (-0.34, 0.09, -0.0175), (-0.34, 0.09, 0.0175), (0.34, -0.09, -0.0175), (0.34, -0.09, 0.0175), (0.34, 0.09, -0.0175), (0.34, 0.09, 0.0175)], [], [(0, 1, 3, 2), (2, 3, 7, 6), (6, 7, 5, 4), (4, 5, 1, 0), (2, 6, 4, 0), (7, 3, 1, 5)])
_uv = me_cube_081.uv_layers.new(name='UVMap')
_uv.uv.foreach_set('vector', [0.375, 0.0, 0.625, 0.0, 0.625, 0.25, 0.375, 0.25, 0.375, 0.25, 0.625, 0.25, 0.625, 0.5, 0.375, 0.5, 0.375, 0.5, 0.625, 0.5, 0.625, 0.75, 0.375, 0.75, 0.375, 0.75, 0.625, 0.75, 0.625, 1.0, 0.375, 1.0, 0.125, 0.5, 0.375, 0.5, 0.375, 0.75, 0.125, 0.75, 0.625, 0.5, 0.875, 0.5, 0.875, 0.75, 0.625, 0.75])
me_cube_081.materials.append(mat_moss_algae_streaks)
me_cube_081.update()
me_cube_082 = bpy.data.meshes.new('Cube.082')
me_cube_082.from_pydata([(-0.35, -0.02, -0.025), (-0.35, -0.02, 0.025), (-0.35, 0.02, -0.025), (-0.35, 0.02, 0.025), (0.35, -0.02, -0.025), (0.35, -0.02, 0.025), (0.35, 0.02, -0.025), (0.35, 0.02, 0.025)], [], [(0, 1, 3, 2), (2, 3, 7, 6), (6, 7, 5, 4), (4, 5, 1, 0), (2, 6, 4, 0), (7, 3, 1, 5)])
_uv = me_cube_082.uv_layers.new(name='UVMap')
_uv.uv.foreach_set('vector', [0.375, 0.0, 0.625, 0.0, 0.625, 0.25, 0.375, 0.25, 0.375, 0.25, 0.625, 0.25, 0.625, 0.5, 0.375, 0.5, 0.375, 0.5, 0.625, 0.5, 0.625, 0.75, 0.375, 0.75, 0.375, 0.75, 0.625, 0.75, 0.625, 1.0, 0.375, 1.0, 0.125, 0.5, 0.375, 0.5, 0.375, 0.75, 0.125, 0.75, 0.625, 0.5, 0.875, 0.5, 0.875, 0.75, 0.625, 0.75])
me_cube_082.materials.append(mat_white_mineral_crust)
me_cube_082.update()
me_cube_083 = bpy.data.meshes.new('Cube.083')
me_cube_083.from_pydata([(-1.6, -0.04, -0.36), (-1.6, -0.04, 0.36), (-1.6, 0.04, -0.36), (-1.6, 0.04, 0.36), (1.6, -0.04, -0.36), (1.6, -0.04, 0.36), (1.6, 0.04, -0.36), (1.6, 0.04, 0.36)], [], [(0, 1, 3, 2), (2, 3, 7, 6), (6, 7, 5, 4), (4, 5, 1, 0), (2, 6, 4, 0), (7, 3, 1, 5)])
_uv = me_cube_083.uv_layers.new(name='UVMap')
_uv.uv.foreach_set('vector', [0.375, 0.0, 0.625, 0.0, 0.625, 0.25, 0.375, 0.25, 0.375, 0.25, 0.625, 0.25, 0.625, 0.5, 0.375, 0.5, 0.375, 0.5, 0.625, 0.5, 0.625, 0.75, 0.375, 0.75, 0.375, 0.75, 0.625, 0.75, 0.625, 1.0, 0.375, 1.0, 0.125, 0.5, 0.375, 0.5, 0.375, 0.75, 0.125, 0.75, 0.625, 0.5, 0.875, 0.5, 0.875, 0.75, 0.625, 0.75])
me_cube_083.materials.append(mat_wet_cracked_concrete)
me_cube_083.update()
me_cube_084 = bpy.data.meshes.new('Cube.084')
me_cube_084.from_pydata([(-0.26, -0.0175, -0.18), (-0.26, -0.0175, 0.18), (-0.26, 0.0175, -0.18), (-0.26, 0.0175, 0.18), (0.26, -0.0175, -0.18), (0.26, -0.0175, 0.18), (0.26, 0.0175, -0.18), (0.26, 0.0175, 0.18)], [], [(0, 1, 3, 2), (2, 3, 7, 6), (6, 7, 5, 4), (4, 5, 1, 0), (2, 6, 4, 0), (7, 3, 1, 5)])
_uv = me_cube_084.uv_layers.new(name='UVMap')
_uv.uv.foreach_set('vector', [0.375, 0.0, 0.625, 0.0, 0.625, 0.25, 0.375, 0.25, 0.375, 0.25, 0.625, 0.25, 0.625, 0.5, 0.375, 0.5, 0.375, 0.5, 0.625, 0.5, 0.625, 0.75, 0.375, 0.75, 0.375, 0.75, 0.625, 0.75, 0.625, 1.0, 0.375, 1.0, 0.125, 0.5, 0.375, 0.5, 0.375, 0.75, 0.125, 0.75, 0.625, 0.5, 0.875, 0.5, 0.875, 0.75, 0.625, 0.75])
me_cube_084.materials.append(mat_black_roof_void)
me_cube_084.update()
me_cube_085 = bpy.data.meshes.new('Cube.085')
me_cube_085.from_pydata([(-0.21, -0.0175, -0.23), (-0.21, -0.0175, 0.23), (-0.21, 0.0175, -0.23), (-0.21, 0.0175, 0.23), (0.21, -0.0175, -0.23), (0.21, -0.0175, 0.23), (0.21, 0.0175, -0.23), (0.21, 0.0175, 0.23)], [], [(0, 1, 3, 2), (2, 3, 7, 6), (6, 7, 5, 4), (4, 5, 1, 0), (2, 6, 4, 0), (7, 3, 1, 5)])
_uv = me_cube_085.uv_layers.new(name='UVMap')
_uv.uv.foreach_set('vector', [0.375, 0.0, 0.625, 0.0, 0.625, 0.25, 0.375, 0.25, 0.375, 0.25, 0.625, 0.25, 0.625, 0.5, 0.375, 0.5, 0.375, 0.5, 0.625, 0.5, 0.625, 0.75, 0.375, 0.75, 0.375, 0.75, 0.625, 0.75, 0.625, 1.0, 0.375, 1.0, 0.125, 0.5, 0.375, 0.5, 0.375, 0.75, 0.125, 0.75, 0.625, 0.5, 0.875, 0.5, 0.875, 0.75, 0.625, 0.75])
me_cube_085.materials.append(mat_black_roof_void)
me_cube_085.update()
me_cube_086 = bpy.data.meshes.new('Cube.086')
me_cube_086.from_pydata([(-1.625, -0.975, -0.0175), (-1.625, -0.975, 0.0175), (-1.625, 0.975, -0.0175), (-1.625, 0.975, 0.0175), (1.625, -0.975, -0.0175), (1.625, -0.975, 0.0175), (1.625, 0.975, -0.0175), (1.625, 0.975, 0.0175)], [], [(0, 1, 3, 2), (2, 3, 7, 6), (6, 7, 5, 4), (4, 5, 1, 0), (2, 6, 4, 0), (7, 3, 1, 5)])
_uv = me_cube_086.uv_layers.new(name='UVMap')
_uv.uv.foreach_set('vector', [0.375, 0.0, 0.625, 0.0, 0.625, 0.25, 0.375, 0.25, 0.375, 0.25, 0.625, 0.25, 0.625, 0.5, 0.375, 0.5, 0.375, 0.5, 0.625, 0.5, 0.625, 0.75, 0.375, 0.75, 0.375, 0.75, 0.625, 0.75, 0.625, 1.0, 0.375, 1.0, 0.125, 0.5, 0.375, 0.5, 0.375, 0.75, 0.125, 0.75, 0.625, 0.5, 0.875, 0.5, 0.875, 0.75, 0.625, 0.75])
me_cube_086.materials.append(mat_black_roof_void)
me_cube_086.update()

# ---- objects
ob_main_flat_flooded_roof_slab = bpy.data.objects.new('main flat flooded roof slab', me_cube_001)
ob_individual_slate_tile_00_00 = bpy.data.objects.new('individual slate tile 00_00', me_cube_002)
ob_individual_slate_tile_00_01 = bpy.data.objects.new('individual slate tile 00_01', me_cube_003)
ob_individual_slate_tile_00_02 = bpy.data.objects.new('individual slate tile 00_02', me_cube_004)
ob_individual_slate_tile_00_03 = bpy.data.objects.new('individual slate tile 00_03', me_cube_005)
ob_individual_slate_tile_00_04 = bpy.data.objects.new('individual slate tile 00_04', me_cube_006)
ob_individual_slate_tile_00_05 = bpy.data.objects.new('individual slate tile 00_05', me_cube_007)
ob_individual_slate_tile_00_06 = bpy.data.objects.new('individual slate tile 00_06', me_cube_008)
ob_individual_slate_tile_00_07 = bpy.data.objects.new('individual slate tile 00_07', me_cube_009)
ob_individual_slate_tile_00_08 = bpy.data.objects.new('individual slate tile 00_08', me_cube_010)
ob_individual_slate_tile_00_09 = bpy.data.objects.new('individual slate tile 00_09', me_cube_011)
ob_individual_slate_tile_01_00 = bpy.data.objects.new('individual slate tile 01_00', me_cube_012)
ob_individual_slate_tile_01_01 = bpy.data.objects.new('individual slate tile 01_01', me_cube_013)
ob_individual_slate_tile_01_02 = bpy.data.objects.new('individual slate tile 01_02', me_cube_014)
ob_individual_slate_tile_01_03 = bpy.data.objects.new('individual slate tile 01_03', me_cube_015)
ob_individual_slate_tile_01_04 = bpy.data.objects.new('individual slate tile 01_04', me_cube_016)
ob_individual_slate_tile_01_05 = bpy.data.objects.new('individual slate tile 01_05', me_cube_017)
ob_individual_slate_tile_01_06 = bpy.data.objects.new('individual slate tile 01_06', me_cube_018)
ob_individual_slate_tile_01_07 = bpy.data.objects.new('individual slate tile 01_07', me_cube_019)
ob_individual_slate_tile_01_08 = bpy.data.objects.new('individual slate tile 01_08', me_cube_020)
ob_individual_slate_tile_01_09 = bpy.data.objects.new('individual slate tile 01_09', me_cube_021)
ob_individual_slate_tile_02_00 = bpy.data.objects.new('individual slate tile 02_00', me_cube_022)
ob_individual_slate_tile_02_04 = bpy.data.objects.new('individual slate tile 02_04', me_cube_023)
ob_individual_slate_tile_02_05 = bpy.data.objects.new('individual slate tile 02_05', me_cube_024)
ob_individual_slate_tile_02_06 = bpy.data.objects.new('individual slate tile 02_06', me_cube_025)
ob_individual_slate_tile_02_07 = bpy.data.objects.new('individual slate tile 02_07', me_cube_026)
ob_individual_slate_tile_02_08 = bpy.data.objects.new('individual slate tile 02_08', me_cube_027)
ob_individual_slate_tile_02_09 = bpy.data.objects.new('individual slate tile 02_09', me_cube_028)
ob_individual_slate_tile_03_00 = bpy.data.objects.new('individual slate tile 03_00', me_cube_029)
ob_individual_slate_tile_03_04 = bpy.data.objects.new('individual slate tile 03_04', me_cube_030)
ob_individual_slate_tile_03_05 = bpy.data.objects.new('individual slate tile 03_05', me_cube_031)
ob_individual_slate_tile_03_06 = bpy.data.objects.new('individual slate tile 03_06', me_cube_032)
ob_individual_slate_tile_03_07 = bpy.data.objects.new('individual slate tile 03_07', me_cube_033)
ob_individual_slate_tile_03_08 = bpy.data.objects.new('individual slate tile 03_08', me_cube_034)
ob_individual_slate_tile_03_09 = bpy.data.objects.new('individual slate tile 03_09', me_cube_035)
ob_individual_slate_tile_04_00 = bpy.data.objects.new('individual slate tile 04_00', me_cube_036)
ob_individual_slate_tile_04_01 = bpy.data.objects.new('individual slate tile 04_01', me_cube_037)
ob_individual_slate_tile_04_02 = bpy.data.objects.new('individual slate tile 04_02', me_cube_038)
ob_individual_slate_tile_04_03 = bpy.data.objects.new('individual slate tile 04_03', me_cube_039)
ob_individual_slate_tile_04_04 = bpy.data.objects.new('individual slate tile 04_04', me_cube_040)
ob_individual_slate_tile_04_05 = bpy.data.objects.new('individual slate tile 04_05', me_cube_041)
ob_individual_slate_tile_04_06 = bpy.data.objects.new('individual slate tile 04_06', me_cube_042)
ob_individual_slate_tile_04_07 = bpy.data.objects.new('individual slate tile 04_07', me_cube_043)
ob_individual_slate_tile_04_08 = bpy.data.objects.new('individual slate tile 04_08', me_cube_044)
ob_individual_slate_tile_04_09 = bpy.data.objects.new('individual slate tile 04_09', me_cube_045)
ob_individual_slate_tile_05_00 = bpy.data.objects.new('individual slate tile 05_00', me_cube_046)
ob_individual_slate_tile_05_01 = bpy.data.objects.new('individual slate tile 05_01', me_cube_047)
ob_individual_slate_tile_05_02 = bpy.data.objects.new('individual slate tile 05_02', me_cube_048)
ob_individual_slate_tile_05_03 = bpy.data.objects.new('individual slate tile 05_03', me_cube_049)
ob_individual_slate_tile_05_04 = bpy.data.objects.new('individual slate tile 05_04', me_cube_050)
ob_individual_slate_tile_05_05 = bpy.data.objects.new('individual slate tile 05_05', me_cube_051)
ob_individual_slate_tile_05_06 = bpy.data.objects.new('individual slate tile 05_06', me_cube_052)
ob_individual_slate_tile_05_07 = bpy.data.objects.new('individual slate tile 05_07', me_cube_053)
ob_individual_slate_tile_05_09 = bpy.data.objects.new('individual slate tile 05_09', me_cube_054)
ob_individual_slate_tile_06_00 = bpy.data.objects.new('individual slate tile 06_00', me_cube_055)
ob_individual_slate_tile_06_01 = bpy.data.objects.new('individual slate tile 06_01', me_cube_056)
ob_individual_slate_tile_06_02 = bpy.data.objects.new('individual slate tile 06_02', me_cube_057)
ob_individual_slate_tile_06_03 = bpy.data.objects.new('individual slate tile 06_03', me_cube_058)
ob_individual_slate_tile_06_04 = bpy.data.objects.new('individual slate tile 06_04', me_cube_059)
ob_individual_slate_tile_06_05 = bpy.data.objects.new('individual slate tile 06_05', me_cube_060)
ob_individual_slate_tile_06_06 = bpy.data.objects.new('individual slate tile 06_06', me_cube_061)
ob_individual_slate_tile_06_07 = bpy.data.objects.new('individual slate tile 06_07', me_cube_062)
ob_individual_slate_tile_06_08 = bpy.data.objects.new('individual slate tile 06_08', me_cube_063)
ob_individual_slate_tile_06_09 = bpy.data.objects.new('individual slate tile 06_09', me_cube_064)
ob_raised_front_concrete_lip = bpy.data.objects.new('raised front concrete lip', me_cube_065)
ob_raised_back_concrete_lip = bpy.data.objects.new('raised back concrete lip', me_cube_066)
ob_raised_left_concrete_lip = bpy.data.objects.new('raised left concrete lip', me_cube_067)
ob_broken_right_concrete_lip = bpy.data.objects.new('broken right concrete lip', me_cube_068)
ob_jagged_black_roof_breach = bpy.data.objects.new('jagged black roof breach', me_cube_069)
ob_collapsed_board_across_breach = bpy.data.objects.new('collapsed board across breach', me_cube_070)
ob_short_broken_board = bpy.data.objects.new('short broken board', me_cube_071)
ob_splintered_roof_beam = bpy.data.objects.new('splintered roof beam', me_cube_072)
ob_square_skylight_frame = bpy.data.objects.new('square skylight frame', me_cube_073)
ob_dark_skylight_glass_inset = bpy.data.objects.new('dark skylight glass inset', me_cube_074)
ob_broken_skylight_crack_a = bpy.data.objects.new('broken skylight crack a', me_cube_075)
ob_broken_skylight_crack_b = bpy.data.objects.new('broken skylight crack b', me_cube_076)
ob_small_rooftop_vent_base = bpy.data.objects.new('small rooftop vent base', me_cube_077)
ob_round_roof_turbine_vent = bpy.data.objects.new('round roof turbine vent', me_cylinder)
ob_chimney_block = bpy.data.objects.new('chimney block', me_cube_078)
ob_chimney_cap = bpy.data.objects.new('chimney cap', me_cube_079)
ob_long_algae_streak = bpy.data.objects.new('long algae streak', me_cube_080)
ob_corner_algae_patch = bpy.data.objects.new('corner algae patch', me_cube_081)
ob_white_mineral_crust_front = bpy.data.objects.new('white mineral crust front', me_cube_082)
ob_submerged_front_wall_hint = bpy.data.objects.new('submerged front wall hint', me_cube_083)
ob_dark_broken_window_row = bpy.data.objects.new('dark broken window row', me_cube_084)
ob_dark_broken_doorway = bpy.data.objects.new('dark broken doorway', me_cube_085)
ob_waterline_underside_hint = bpy.data.objects.new('waterline underside hint', me_cube_086)
ob_preview_softbox = bpy.data.objects.new('Preview Softbox', light_area)
ob_camera = bpy.data.objects.new('Camera', cam_camera_001)

# ---- transforms, parenting, visibility, modifiers, constraints
ob_main_flat_flooded_roof_slab.location = (0.0, 0.0, 0.04)
ob_individual_slate_tile_00_00.location = (-1.48, -0.88, 0.115)
ob_individual_slate_tile_00_00.rotation_euler = (0.0, 0.0, -0.02618)
ob_individual_slate_tile_00_01.location = (-1.15, -0.88, 0.115)
ob_individual_slate_tile_00_02.location = (-0.82, -0.88, 0.115)
ob_individual_slate_tile_00_02.rotation_euler = (0.0, 0.0, 0.02618)
ob_individual_slate_tile_00_03.location = (-0.49, -0.88, 0.115)
ob_individual_slate_tile_00_03.rotation_euler = (0.0, 0.0, -0.02618)
ob_individual_slate_tile_00_04.location = (-0.16, -0.88, 0.115)
ob_individual_slate_tile_00_05.location = (0.17, -0.88, 0.115)
ob_individual_slate_tile_00_05.rotation_euler = (0.0, 0.0, 0.02618)
ob_individual_slate_tile_00_06.location = (0.5, -0.88, 0.115)
ob_individual_slate_tile_00_06.rotation_euler = (0.0, 0.0, -0.02618)
ob_individual_slate_tile_00_07.location = (0.83, -0.88, 0.115)
ob_individual_slate_tile_00_08.location = (1.16, -0.88, 0.115)
ob_individual_slate_tile_00_08.rotation_euler = (0.0, 0.0, 0.02618)
ob_individual_slate_tile_00_09.location = (1.49, -0.88, 0.115)
ob_individual_slate_tile_00_09.rotation_euler = (0.0, 0.0, -0.02618)
ob_individual_slate_tile_01_00.location = (-1.32, -0.6, 0.117)
ob_individual_slate_tile_01_00.rotation_euler = (0.0, 0.0, -0.02618)
ob_individual_slate_tile_01_01.location = (-0.99, -0.6, 0.117)
ob_individual_slate_tile_01_02.location = (-0.66, -0.6, 0.117)
ob_individual_slate_tile_01_02.rotation_euler = (0.0, 0.0, 0.02618)
ob_individual_slate_tile_01_03.location = (-0.33, -0.6, 0.117)
ob_individual_slate_tile_01_03.rotation_euler = (0.0, 0.0, -0.02618)
ob_individual_slate_tile_01_04.location = (8.327e-17, -0.6, 0.117)
ob_individual_slate_tile_01_05.location = (0.33, -0.6, 0.117)
ob_individual_slate_tile_01_05.rotation_euler = (0.0, 0.0, 0.02618)
ob_individual_slate_tile_01_06.location = (0.66, -0.6, 0.117)
ob_individual_slate_tile_01_06.rotation_euler = (0.0, 0.0, -0.02618)
ob_individual_slate_tile_01_07.location = (0.99, -0.6, 0.117)
ob_individual_slate_tile_01_08.location = (1.32, -0.6, 0.117)
ob_individual_slate_tile_01_08.rotation_euler = (0.0, 0.0, 0.02618)
ob_individual_slate_tile_01_09.location = (1.65, -0.6, 0.117)
ob_individual_slate_tile_01_09.rotation_euler = (0.0, 0.0, -0.02618)
ob_individual_slate_tile_02_00.location = (-1.48, -0.32, 0.119)
ob_individual_slate_tile_02_00.rotation_euler = (0.0, 0.0, -0.02618)
ob_individual_slate_tile_02_04.location = (-0.16, -0.32, 0.119)
ob_individual_slate_tile_02_05.location = (0.17, -0.32, 0.119)
ob_individual_slate_tile_02_05.rotation_euler = (0.0, 0.0, 0.02618)
ob_individual_slate_tile_02_06.location = (0.5, -0.32, 0.119)
ob_individual_slate_tile_02_06.rotation_euler = (0.0, 0.0, -0.02618)
ob_individual_slate_tile_02_07.location = (0.83, -0.32, 0.119)
ob_individual_slate_tile_02_08.location = (1.16, -0.32, 0.119)
ob_individual_slate_tile_02_08.rotation_euler = (0.0, 0.0, 0.02618)
ob_individual_slate_tile_02_09.location = (1.49, -0.32, 0.119)
ob_individual_slate_tile_02_09.rotation_euler = (0.0, 0.0, -0.02618)
ob_individual_slate_tile_03_00.location = (-1.32, -0.04, 0.115)
ob_individual_slate_tile_03_00.rotation_euler = (0.0, 0.0, -0.02618)
ob_individual_slate_tile_03_04.location = (8.327e-17, -0.04, 0.115)
ob_individual_slate_tile_03_05.location = (0.33, -0.04, 0.115)
ob_individual_slate_tile_03_05.rotation_euler = (0.0, 0.0, 0.02618)
ob_individual_slate_tile_03_06.location = (0.66, -0.04, 0.115)
ob_individual_slate_tile_03_06.rotation_euler = (0.0, 0.0, -0.02618)
ob_individual_slate_tile_03_07.location = (0.99, -0.04, 0.115)
ob_individual_slate_tile_03_08.location = (1.32, -0.04, 0.115)
ob_individual_slate_tile_03_08.rotation_euler = (0.0, 0.0, 0.02618)
ob_individual_slate_tile_03_09.location = (1.65, -0.04, 0.115)
ob_individual_slate_tile_03_09.rotation_euler = (0.0, 0.0, -0.02618)
ob_individual_slate_tile_04_00.location = (-1.48, 0.24, 0.117)
ob_individual_slate_tile_04_00.rotation_euler = (0.0, 0.0, -0.02618)
ob_individual_slate_tile_04_01.location = (-1.15, 0.24, 0.117)
ob_individual_slate_tile_04_02.location = (-0.82, 0.24, 0.117)
ob_individual_slate_tile_04_02.rotation_euler = (0.0, 0.0, 0.02618)
ob_individual_slate_tile_04_03.location = (-0.49, 0.24, 0.117)
ob_individual_slate_tile_04_03.rotation_euler = (0.0, 0.0, -0.02618)
ob_individual_slate_tile_04_04.location = (-0.16, 0.24, 0.117)
ob_individual_slate_tile_04_05.location = (0.17, 0.24, 0.117)
ob_individual_slate_tile_04_05.rotation_euler = (0.0, 0.0, 0.02618)
ob_individual_slate_tile_04_06.location = (0.5, 0.24, 0.117)
ob_individual_slate_tile_04_06.rotation_euler = (0.0, 0.0, -0.02618)
ob_individual_slate_tile_04_07.location = (0.83, 0.24, 0.117)
ob_individual_slate_tile_04_08.location = (1.16, 0.24, 0.117)
ob_individual_slate_tile_04_08.rotation_euler = (0.0, 0.0, 0.02618)
ob_individual_slate_tile_04_09.location = (1.49, 0.24, 0.117)
ob_individual_slate_tile_04_09.rotation_euler = (0.0, 0.0, -0.02618)
ob_individual_slate_tile_05_00.location = (-1.32, 0.52, 0.119)
ob_individual_slate_tile_05_00.rotation_euler = (0.0, 0.0, -0.02618)
ob_individual_slate_tile_05_01.location = (-0.99, 0.52, 0.119)
ob_individual_slate_tile_05_02.location = (-0.66, 0.52, 0.119)
ob_individual_slate_tile_05_02.rotation_euler = (0.0, 0.0, 0.02618)
ob_individual_slate_tile_05_03.location = (-0.33, 0.52, 0.119)
ob_individual_slate_tile_05_03.rotation_euler = (0.0, 0.0, -0.02618)
ob_individual_slate_tile_05_04.location = (8.327e-17, 0.52, 0.119)
ob_individual_slate_tile_05_05.location = (0.33, 0.52, 0.119)
ob_individual_slate_tile_05_05.rotation_euler = (0.0, 0.0, 0.02618)
ob_individual_slate_tile_05_06.location = (0.66, 0.52, 0.119)
ob_individual_slate_tile_05_06.rotation_euler = (0.0, 0.0, -0.02618)
ob_individual_slate_tile_05_07.location = (0.99, 0.52, 0.119)
ob_individual_slate_tile_05_09.location = (1.65, 0.52, 0.119)
ob_individual_slate_tile_05_09.rotation_euler = (0.0, 0.0, -0.02618)
ob_individual_slate_tile_06_00.location = (-1.48, 0.8, 0.115)
ob_individual_slate_tile_06_00.rotation_euler = (0.0, 0.0, -0.02618)
ob_individual_slate_tile_06_01.location = (-1.15, 0.8, 0.115)
ob_individual_slate_tile_06_02.location = (-0.82, 0.8, 0.115)
ob_individual_slate_tile_06_02.rotation_euler = (0.0, 0.0, 0.02618)
ob_individual_slate_tile_06_03.location = (-0.49, 0.8, 0.115)
ob_individual_slate_tile_06_03.rotation_euler = (0.0, 0.0, -0.02618)
ob_individual_slate_tile_06_04.location = (-0.16, 0.8, 0.115)
ob_individual_slate_tile_06_05.location = (0.17, 0.8, 0.115)
ob_individual_slate_tile_06_05.rotation_euler = (0.0, 0.0, 0.02618)
ob_individual_slate_tile_06_06.location = (0.5, 0.8, 0.115)
ob_individual_slate_tile_06_06.rotation_euler = (0.0, 0.0, -0.02618)
ob_individual_slate_tile_06_07.location = (0.83, 0.8, 0.115)
ob_individual_slate_tile_06_08.location = (1.16, 0.8, 0.115)
ob_individual_slate_tile_06_08.rotation_euler = (0.0, 0.0, 0.02618)
ob_individual_slate_tile_06_09.location = (1.49, 0.8, 0.115)
ob_individual_slate_tile_06_09.rotation_euler = (0.0, 0.0, -0.02618)
ob_raised_front_concrete_lip.location = (0.0, -1.13, 0.13)
ob_raised_back_concrete_lip.location = (0.0, 1.13, 0.13)
ob_raised_left_concrete_lip.location = (-1.75, 0.0, 0.13)
ob_broken_right_concrete_lip.location = (1.45, 0.42, 0.13)
ob_broken_right_concrete_lip.rotation_euler = (0.0, 0.0, 0.05236)
ob_jagged_black_roof_breach.location = (-0.78, 0.38, 0.18)
ob_jagged_black_roof_breach.rotation_euler = (0.0, 0.0, -0.1396)
ob_collapsed_board_across_breach.location = (-0.55, 0.38, 0.25)
ob_collapsed_board_across_breach.rotation_euler = (0.0, 0.0, 0.3142)
ob_short_broken_board.location = (-0.92, 0.12, 0.25)
ob_short_broken_board.rotation_euler = (0.0, 0.0, -0.4887)
ob_splintered_roof_beam.location = (-0.45, 0.64, 0.24)
ob_splintered_roof_beam.rotation_euler = (0.0, 0.0, -0.2094)
ob_square_skylight_frame.location = (0.78, -0.24, 0.2)
ob_dark_skylight_glass_inset.location = (0.78, -0.24, 0.25)
ob_broken_skylight_crack_a.location = (0.78, -0.24, 0.275)
ob_broken_skylight_crack_a.rotation_euler = (0.0, 0.0, 0.5411)
ob_broken_skylight_crack_b.location = (0.83, -0.17, 0.28)
ob_broken_skylight_crack_b.rotation_euler = (0.0, 0.0, -0.733)
ob_small_rooftop_vent_base.location = (1.18, 0.55, 0.2)
ob_round_roof_turbine_vent.location = (1.18, 0.55, 0.38)
ob_round_roof_turbine_vent.rotation_euler = (1.571, 0.0, 0.0)
ob_chimney_block.location = (1.35, 0.82, 0.42)
ob_chimney_cap.location = (1.35, 0.82, 0.71)
ob_long_algae_streak.location = (-0.35, -0.62, 0.22)
ob_long_algae_streak.rotation_euler = (0.0, 0.0, 0.1047)
ob_corner_algae_patch.location = (-1.22, 0.92, 0.22)
ob_corner_algae_patch.rotation_euler = (0.0, 0.0, -0.2618)
ob_white_mineral_crust_front.location = (-1.05, -1.18, 0.23)
ob_submerged_front_wall_hint.location = (0.0, -1.24, -0.32)
ob_dark_broken_window_row.location = (-0.75, -1.29, -0.24)
ob_dark_broken_doorway.location = (0.15, -1.29, -0.3)
ob_waterline_underside_hint.location = (0.0, 0.0, -0.035)
ob_preview_softbox.location = (0.0, -3.5, 5.5)
ob_camera.location = (3.9, -4.2, 3.1)
ob_camera.rotation_euler = (1.091, -2.684e-08, 0.7484)

# ---- collection membership
col_collection.objects.link(ob_main_flat_flooded_roof_slab)
col_collection.objects.link(ob_individual_slate_tile_00_00)
col_collection.objects.link(ob_individual_slate_tile_00_01)
col_collection.objects.link(ob_individual_slate_tile_00_02)
col_collection.objects.link(ob_individual_slate_tile_00_03)
col_collection.objects.link(ob_individual_slate_tile_00_04)
col_collection.objects.link(ob_individual_slate_tile_00_05)
col_collection.objects.link(ob_individual_slate_tile_00_06)
col_collection.objects.link(ob_individual_slate_tile_00_07)
col_collection.objects.link(ob_individual_slate_tile_00_08)
col_collection.objects.link(ob_individual_slate_tile_00_09)
col_collection.objects.link(ob_individual_slate_tile_01_00)
col_collection.objects.link(ob_individual_slate_tile_01_01)
col_collection.objects.link(ob_individual_slate_tile_01_02)
col_collection.objects.link(ob_individual_slate_tile_01_03)
col_collection.objects.link(ob_individual_slate_tile_01_04)
col_collection.objects.link(ob_individual_slate_tile_01_05)
col_collection.objects.link(ob_individual_slate_tile_01_06)
col_collection.objects.link(ob_individual_slate_tile_01_07)
col_collection.objects.link(ob_individual_slate_tile_01_08)
col_collection.objects.link(ob_individual_slate_tile_01_09)
col_collection.objects.link(ob_individual_slate_tile_02_00)
col_collection.objects.link(ob_individual_slate_tile_02_04)
col_collection.objects.link(ob_individual_slate_tile_02_05)
col_collection.objects.link(ob_individual_slate_tile_02_06)
col_collection.objects.link(ob_individual_slate_tile_02_07)
col_collection.objects.link(ob_individual_slate_tile_02_08)
col_collection.objects.link(ob_individual_slate_tile_02_09)
col_collection.objects.link(ob_individual_slate_tile_03_00)
col_collection.objects.link(ob_individual_slate_tile_03_04)
col_collection.objects.link(ob_individual_slate_tile_03_05)
col_collection.objects.link(ob_individual_slate_tile_03_06)
col_collection.objects.link(ob_individual_slate_tile_03_07)
col_collection.objects.link(ob_individual_slate_tile_03_08)
col_collection.objects.link(ob_individual_slate_tile_03_09)
col_collection.objects.link(ob_individual_slate_tile_04_00)
col_collection.objects.link(ob_individual_slate_tile_04_01)
col_collection.objects.link(ob_individual_slate_tile_04_02)
col_collection.objects.link(ob_individual_slate_tile_04_03)
col_collection.objects.link(ob_individual_slate_tile_04_04)
col_collection.objects.link(ob_individual_slate_tile_04_05)
col_collection.objects.link(ob_individual_slate_tile_04_06)
col_collection.objects.link(ob_individual_slate_tile_04_07)
col_collection.objects.link(ob_individual_slate_tile_04_08)
col_collection.objects.link(ob_individual_slate_tile_04_09)
col_collection.objects.link(ob_individual_slate_tile_05_00)
col_collection.objects.link(ob_individual_slate_tile_05_01)
col_collection.objects.link(ob_individual_slate_tile_05_02)
col_collection.objects.link(ob_individual_slate_tile_05_03)
col_collection.objects.link(ob_individual_slate_tile_05_04)
col_collection.objects.link(ob_individual_slate_tile_05_05)
col_collection.objects.link(ob_individual_slate_tile_05_06)
col_collection.objects.link(ob_individual_slate_tile_05_07)
col_collection.objects.link(ob_individual_slate_tile_05_09)
col_collection.objects.link(ob_individual_slate_tile_06_00)
col_collection.objects.link(ob_individual_slate_tile_06_01)
col_collection.objects.link(ob_individual_slate_tile_06_02)
col_collection.objects.link(ob_individual_slate_tile_06_03)
col_collection.objects.link(ob_individual_slate_tile_06_04)
col_collection.objects.link(ob_individual_slate_tile_06_05)
col_collection.objects.link(ob_individual_slate_tile_06_06)
col_collection.objects.link(ob_individual_slate_tile_06_07)
col_collection.objects.link(ob_individual_slate_tile_06_08)
col_collection.objects.link(ob_individual_slate_tile_06_09)
col_collection.objects.link(ob_raised_front_concrete_lip)
col_collection.objects.link(ob_raised_back_concrete_lip)
col_collection.objects.link(ob_raised_left_concrete_lip)
col_collection.objects.link(ob_broken_right_concrete_lip)
col_collection.objects.link(ob_jagged_black_roof_breach)
col_collection.objects.link(ob_collapsed_board_across_breach)
col_collection.objects.link(ob_short_broken_board)
col_collection.objects.link(ob_splintered_roof_beam)
col_collection.objects.link(ob_square_skylight_frame)
col_collection.objects.link(ob_dark_skylight_glass_inset)
col_collection.objects.link(ob_broken_skylight_crack_a)
col_collection.objects.link(ob_broken_skylight_crack_b)
col_collection.objects.link(ob_small_rooftop_vent_base)
col_collection.objects.link(ob_round_roof_turbine_vent)
col_collection.objects.link(ob_chimney_block)
col_collection.objects.link(ob_chimney_cap)
col_collection.objects.link(ob_long_algae_streak)
col_collection.objects.link(ob_corner_algae_patch)
col_collection.objects.link(ob_white_mineral_crust_front)
col_collection.objects.link(ob_submerged_front_wall_hint)
col_collection.objects.link(ob_dark_broken_window_row)
col_collection.objects.link(ob_dark_broken_doorway)
col_collection.objects.link(ob_waterline_underside_hint)
col_collection.objects.link(ob_preview_softbox)
col_collection.objects.link(ob_camera)

# ---- scene / render settings (as saved in the file)
scene.camera = ob_camera
scene.frame_start = 1; scene.frame_end = 250; scene.frame_set(1)
scene.render.engine = 'BLENDER_EEVEE_NEXT'
scene.render.resolution_x = 1200
scene.render.resolution_y = 900
scene.render.bake_bias = 0.0
scene.render.bake_samples = 0
scene.cycles.sampling_pattern = 'TABULATED_SOBOL'
scene.eevee.taa_render_samples = 32
scene.eevee.use_volume_custom_range = False
bpy.context.view_layer.update()
